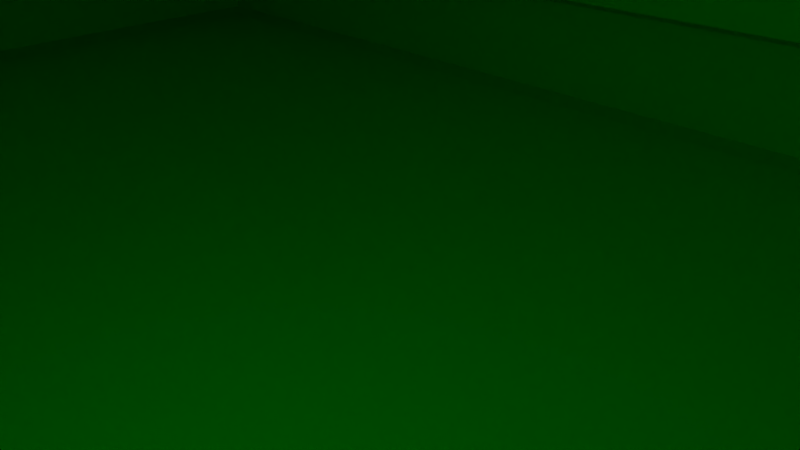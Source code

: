 # Source: contenedor2.blend  (saved by Blender 2.72.0; exported with 4.5.12 LTS)
import bpy
from mathutils import Matrix  # noqa: F401  (used for matrix-valued properties, if any)

bpy.ops.wm.read_factory_settings(use_empty=True)
scene = bpy.context.scene
scene.name = 'Scene'

# ---- collections
col_collection_1 = bpy.data.collections.new('Collection 1'); scene.collection.children.link(col_collection_1)

# ---- materials (node trees are filled in below, after node groups)
mat_material_001 = bpy.data.materials.new('Material.001')
mat_material_001.alpha_threshold = 0.0
mat_material_001.use_transparent_shadow = False
mat_material_001.roughness = 0.5
mat_material_001.specular_intensity = 0.1667
mat_material_001.line_color = (0.0, 0.0, 0.0, 1.0)
mat_material = bpy.data.materials.new('Material')
mat_material.alpha_threshold = 0.0
mat_material.use_transparent_shadow = False
mat_material.diffuse_color = (0.0, 0.8, 0.005141, 1.0)
mat_material.specular_color = (0.02359, 1.0, 0.0)
mat_material.roughness = 0.5
mat_material.specular_intensity = 0.1085
mat_material.line_color = (0.0, 0.0, 0.0, 1.0)
mat_material_003 = bpy.data.materials.new('Material.003')
mat_material_003.alpha_threshold = 0.0
mat_material_003.use_transparent_shadow = False
mat_material_003.roughness = 0.5
mat_material_003.specular_intensity = 0.1349
mat_material_003.line_color = (0.0, 0.0, 0.0, 1.0)
mat_material_004 = bpy.data.materials.new('Material.004')
mat_material_004.alpha_threshold = 0.0
mat_material_004.use_transparent_shadow = False
mat_material_004.roughness = 0.5
mat_material_004.specular_intensity = 0.0
mat_material_004.line_color = (0.0, 0.0, 0.0, 1.0)
mat_material_002 = bpy.data.materials.new('Material.002')
mat_material_002.alpha_threshold = 0.0
mat_material_002.use_transparent_shadow = False
mat_material_002.roughness = 0.5
mat_material_002.specular_intensity = 0.1032
mat_material_002.line_color = (0.0, 0.0, 0.0, 1.0)

# ---- material node trees

# ---- world
world_world = bpy.data.worlds.new('World'); scene.world = world_world
world_world.color = (0.05088, 0.05088, 0.05088)
world_world.use_sun_shadow = False
world_world.sun_shadow_jitter_overblur = 0.0
world_world.cycles.sampling_method = 'MANUAL'
world_world.cycles.sample_map_resolution = 256

# ---- cameras
cam_camera = bpy.data.cameras.new('Camera')
cam_camera.clip_end = 100.0
cam_camera.lens = 35.0
cam_camera.sensor_width = 32.0
cam_camera.sensor_height = 18.0
cam_camera.ortho_scale = 7.314
cam_camera.dof.focus_distance = 0.0
cam_camera.dof.aperture_fstop = 128.0

# ---- lights
light_point_006 = bpy.data.lights.new('Point.006', 'POINT')
light_point_006.transmission_factor = 0.0
light_point_006.energy = 100.0
light_point_006.shadow_buffer_clip_start = 0.5
light_point_006.shadow_soft_size = 0.1
light_point_006.shadow_maximum_resolution = 0.006
light_point_006.use_absolute_resolution = True
light_point_006.cycles.use_multiple_importance_sampling = False
light_point_005 = bpy.data.lights.new('Point.005', 'POINT')
light_point_005.transmission_factor = 0.0
light_point_005.energy = 100.0
light_point_005.shadow_buffer_clip_start = 0.5
light_point_005.shadow_soft_size = 0.1
light_point_005.shadow_maximum_resolution = 0.006
light_point_005.use_absolute_resolution = True
light_point_005.cycles.use_multiple_importance_sampling = False
light_point_004 = bpy.data.lights.new('Point.004', 'POINT')
light_point_004.transmission_factor = 0.0
light_point_004.energy = 100.0
light_point_004.shadow_buffer_clip_start = 0.5
light_point_004.shadow_soft_size = 0.1
light_point_004.shadow_maximum_resolution = 0.006
light_point_004.use_absolute_resolution = True
light_point_004.cycles.use_multiple_importance_sampling = False
light_point_003 = bpy.data.lights.new('Point.003', 'POINT')
light_point_003.transmission_factor = 0.0
light_point_003.energy = 100.0
light_point_003.shadow_buffer_clip_start = 0.5
light_point_003.shadow_soft_size = 0.1
light_point_003.shadow_maximum_resolution = 0.006
light_point_003.use_absolute_resolution = True
light_point_003.cycles.use_multiple_importance_sampling = False
light_point_002 = bpy.data.lights.new('Point.002', 'POINT')
light_point_002.transmission_factor = 0.0
light_point_002.energy = 100.0
light_point_002.shadow_buffer_clip_start = 0.5
light_point_002.shadow_soft_size = 0.1
light_point_002.shadow_maximum_resolution = 0.006
light_point_002.use_absolute_resolution = True
light_point_002.cycles.use_multiple_importance_sampling = False
light_point_001 = bpy.data.lights.new('Point.001', 'POINT')
light_point_001.transmission_factor = 0.0
light_point_001.energy = 100.0
light_point_001.shadow_buffer_clip_start = 0.5
light_point_001.shadow_soft_size = 0.1
light_point_001.shadow_maximum_resolution = 0.006
light_point_001.use_absolute_resolution = True
light_point_001.cycles.use_multiple_importance_sampling = False
light_point = bpy.data.lights.new('Point', 'POINT')
light_point.transmission_factor = 0.0
light_point.energy = 100.0
light_point.shadow_buffer_clip_start = 0.5
light_point.shadow_soft_size = 0.1
light_point.shadow_maximum_resolution = 0.006
light_point.use_absolute_resolution = True
light_point.cycles.use_multiple_importance_sampling = False
light_lamp = bpy.data.lights.new('Lamp', 'POINT')
light_lamp.transmission_factor = 0.0
light_lamp.cutoff_distance = 30.0
light_lamp.energy = 100.0
light_lamp.shadow_buffer_clip_start = 1.001
light_lamp.shadow_soft_size = 0.1
light_lamp.shadow_maximum_resolution = 0.006
light_lamp.use_absolute_resolution = True
light_lamp.cycles.use_multiple_importance_sampling = False

# ---- meshes
me_cube_000 = bpy.data.meshes.new('Cube.000')
me_cube_000.from_pydata([(-9.916, 13.83, 0.115), (9.686, 13.83, 0.115), (9.686, -13.83, 0.115), (-9.916, -13.83, 0.115), (9.686, 7.468e-07, 0.115), (-9.916, -7.331e-07, 0.115), (-9.913, 13.83, -5.336), (8.888, 13.83, -5.336), (8.888, -13.83, -5.336), (-9.913, -13.83, -5.336), (8.888, 6.866e-07, -5.336), (9.686, 6.914, 0.115), (9.686, -6.914, 0.115), (-9.913, -7.329e-07, -5.336), (-9.916, -6.914, 0.115), (-9.916, 6.914, 0.115), (8.888, -6.914, -5.336), (-9.913, 6.914, -5.336), (8.888, 6.914, -5.336), (-9.913, -6.914, -5.336), (-11.14, 13.83, 0.114), (10.9, 13.83, 0.09884), (10.9, -13.83, 0.09884), (-11.14, -13.83, 0.114), (10.9, 8.383e-07, 0.09884), (-11.14, -8.259e-07, 0.114), (-11.14, 13.83, -5.337), (10.1, 13.83, -5.352), (10.1, -13.83, -5.352), (-11.14, -13.83, -5.337), (10.1, 7.781e-07, -5.352), (10.9, 6.914, 0.09884), (10.9, -6.914, 0.09884), (-11.14, -8.256e-07, -5.337), (-11.14, -6.914, 0.114), (-11.14, 6.914, 0.114), (10.1, -6.914, -5.352), (-11.14, 6.914, -5.337), (10.1, 6.914, -5.352), (-11.14, -6.914, -5.337), (-9.908, 13.83, -12.95), (7.774, 13.83, -12.95), (7.774, -13.83, -12.95), (-9.908, -13.83, -12.95), (-9.385, 13.83, 11.02), (10.74, 13.83, 11.02), (10.74, -13.83, 11.02), (-9.385, -13.83, 11.02), (-9.909, 13.83, -10.79), (8.091, 13.83, -10.79), (8.091, -13.83, -10.79), (-9.909, -13.83, -10.79), (-10.95, 15.45, -13.08), (8.8, 15.45, -13.08), (8.8, -15.45, -13.08), (-10.95, -15.45, -13.08), (-10.95, 15.45, -10.66), (9.154, 15.45, -10.66), (9.154, -15.45, -10.66), (-10.95, -15.45, -10.66), (-9.916, 13.83, 0.115), (0.6786, 13.83, 11.02), (10.74, 8.769e-07, 11.02), (0.6786, -13.83, 11.02), (-9.385, -6.427e-07, 11.02), (9.686, 13.83, 0.115), (9.686, -13.83, 0.115), (-9.916, -13.83, 0.115), (-0.909, 13.83, -10.79), (8.091, 6.361e-07, -10.79), (-0.909, -13.83, -10.79), (-9.909, -7.229e-07, -10.79), (0.6786, 9.759e-08, 0.5472), (-0.1152, 13.83, 0.115), (9.686, 7.768e-07, 0.115), (-0.1152, -13.83, 0.115), (-9.916, -7.031e-07, 0.115), (-9.488, 13.83, 5.566), (5.71, 13.83, 11.02), (10.74, -6.914, 11.02), (-4.353, -13.83, 11.02), (-9.385, 6.914, 11.02), (10.05, 13.83, 5.566), (10.05, -13.83, 5.566), (-9.488, -13.83, 5.566), (-5.409, 13.83, -10.79), (8.091, 6.914, -10.79), (3.591, -13.83, -10.79), (-9.909, -6.914, -10.79), (-9.913, 13.83, -5.336), (-4.353, 13.83, 11.02), (10.74, 6.914, 11.02), (5.71, -13.83, 11.02), (-9.385, -6.914, 11.02), (8.888, 13.83, -5.336), (8.888, -13.83, -5.336), (-9.913, -13.83, -5.336), (3.591, 13.83, -10.79), (8.091, -6.914, -10.79), (-5.409, -13.83, -10.79), (-9.909, 6.914, -10.79), (-7.566, -5.249e-07, 0.5472), (0.6786, -10.75, 0.5472), (8.923, 7.201e-07, 0.5472), (0.6786, 10.75, 0.5472), (-0.5121, 13.83, -5.336), (0.2817, 13.83, 5.566), (-5.016, 13.83, 0.115), (4.785, 13.83, 0.115), (8.888, 7.065e-07, -5.336), (10.05, 8.146e-07, 5.566), (9.686, 6.914, 0.115), (9.686, -6.914, 0.115), (-0.5121, -13.83, -5.336), (0.2817, -13.83, 5.566), (4.785, -13.83, 0.115), (-5.016, -13.83, 0.115), (-9.913, -7.13e-07, -5.336), (-9.488, -6.606e-07, 5.566), (-9.916, -6.914, 0.115), (-9.916, 6.914, 0.115), (-7.566, -10.75, 0.5472), (4.188, 13.83, -5.336), (8.888, -6.914, -5.336), (-5.212, -13.83, -5.336), (-9.913, 6.914, -5.336), (8.923, -10.75, 0.5472), (8.923, 10.75, 0.5472), (-7.566, 10.75, 0.5472), (-5.212, 13.83, -5.336), (-4.819, 13.83, 5.566), (5.383, 13.83, 5.566), (8.888, 6.914, -5.336), (10.05, 6.914, 5.566), (10.05, -6.914, 5.566), (4.188, -13.83, -5.336), (5.383, -13.83, 5.566), (-4.819, -13.83, 5.566), (-9.913, -6.914, -5.336), (-9.488, -6.914, 5.566), (-9.488, 6.914, 5.566), (-8.165, 12.15, 11.02), (9.522, 12.15, 11.02), (9.522, -12.15, 11.02), (-8.165, -12.15, 11.02), (0.6786, 12.15, 11.02), (9.522, 7.848e-07, 11.02), (0.6786, -12.15, 11.02), (-8.165, -5.506e-07, 11.02), (5.101, 12.15, 11.02), (9.522, -6.076, 11.02), (-3.743, -12.15, 11.02), (-8.165, 6.076, 11.02), (-3.743, 12.15, 11.02), (9.522, 6.076, 11.02), (5.101, -12.15, 11.02), (-8.165, -6.076, 11.02), (4.801, 10.75, 0.5472), (8.923, -5.377, 0.5472), (-3.444, -10.75, 0.5472), (-7.566, 5.377, 0.5472), (-3.444, 10.75, 0.5472), (8.923, 5.377, 0.5472), (4.801, -10.75, 0.5472), (-7.566, -5.377, 0.5472), (0.6786, 5.377, 0.5472), (0.6786, -5.377, 0.5472), (-3.444, -2.136e-07, 0.5472), (4.801, 4.088e-07, 0.5472), (4.801, 5.377, 0.5472), (-3.444, 5.377, 0.5472), (-3.444, -5.377, 0.5472), (4.801, -5.377, 0.5472), (11.44, -14.79, 11.09), (11.44, 14.79, 11.09), (10.81, -14.79, 13.34), (10.81, 14.79, 13.34), (9.798, -14.79, 15.41), (9.798, 14.79, 15.41), (8.434, -14.79, 17.23), (8.434, 14.79, 17.23), (6.772, -14.79, 18.72), (6.772, 14.79, 18.72), (4.876, -14.79, 19.83), (4.876, 14.79, 19.83), (2.818, -14.79, 20.51), (2.818, 14.79, 20.51), (0.6786, -14.79, 20.74), (0.6786, 14.79, 20.74), (-1.461, -14.79, 20.51), (-1.461, 14.79, 20.51), (-3.519, -14.79, 19.83), (-3.519, 14.79, 19.83), (-5.415, -14.79, 18.72), (-5.415, 14.79, 18.72), (-7.077, -14.79, 17.23), (-7.077, 14.79, 17.23), (-8.441, -14.79, 15.41), (-8.441, 14.79, 15.41), (-9.454, -14.79, 13.34), (-9.454, 14.79, 13.34), (-10.08, -14.79, 11.09), (-10.08, 14.79, 11.09), (10.33, -14.79, 10.73), (10.33, 14.79, 10.73), (9.748, -14.79, 12.86), (9.748, 14.79, 12.86), (8.841, -14.79, 14.71), (8.841, 14.79, 14.71), (7.62, -14.79, 16.34), (7.62, 14.79, 16.34), (6.132, -14.79, 17.67), (6.132, 14.79, 17.67), (4.435, -14.79, 18.66), (4.435, 14.79, 18.66), (2.594, -14.79, 19.27), (2.594, 14.79, 19.27), (0.6786, -14.79, 19.48), (0.6786, 14.79, 19.48), (-1.236, -14.79, 19.27), (-1.236, 14.79, 19.27), (-3.078, -14.79, 18.66), (-3.078, 14.79, 18.66), (-4.775, -14.79, 17.67), (-4.775, 14.79, 17.67), (-6.263, -14.79, 16.34), (-6.263, 14.79, 16.34), (-7.483, -14.79, 14.71), (-7.483, 14.79, 14.71), (-8.391, -14.79, 12.86), (-8.391, 14.79, 12.86), (-8.977, -14.79, 10.73), (-8.977, 14.79, 10.73), (12.62, -14.79, 11.09), (12.62, 14.79, 11.09), (11.92, -14.79, 13.34), (11.92, 14.79, 13.34), (-10.57, -14.79, 13.34), (-10.57, 14.79, 13.34), (-11.26, -14.79, 11.09), (-11.26, 14.79, 11.09), (2.592, -19.38, -3.866), (2.592, -15.62, -3.866), (2.515, -15.62, -4.646), (2.515, -19.38, -4.646), (2.287, -15.62, -5.395), (2.287, -19.38, -5.395), (1.918, -15.62, -6.086), (1.918, -19.38, -6.086), (1.421, -15.62, -6.691), (1.421, -19.38, -6.691), (0.8161, -15.62, -7.188), (0.8161, -19.38, -7.188), (0.1254, -15.62, -7.557), (0.1254, -19.38, -7.557), (-0.624, -15.62, -7.784), (-0.624, -19.38, -7.784), (-1.403, -15.62, -7.861), (-1.403, -19.38, -7.861), (-2.183, -15.62, -7.784), (-2.183, -19.38, -7.784), (-2.932, -15.62, -7.557), (-2.932, -19.38, -7.557), (-3.623, -15.62, -7.188), (-3.623, -19.38, -7.188), (-4.228, -15.62, -6.691), (-4.228, -19.38, -6.691), (-4.725, -15.62, -6.086), (-4.725, -19.38, -6.086), (-5.094, -15.62, -5.395), (-5.094, -19.38, -5.395), (-5.322, -15.62, -4.646), (-5.322, -19.38, -4.646), (-5.398, -15.62, -3.866), (-5.398, -19.38, -3.866), (-5.322, -15.62, -3.087), (-5.322, -19.38, -3.087), (-5.094, -15.62, -2.337), (-5.094, -19.38, -2.337), (-4.725, -15.62, -1.647), (-4.725, -19.38, -1.647), (-4.228, -15.62, -1.041), (-4.228, -19.38, -1.041), (-3.623, -15.62, -0.5444), (-3.623, -19.38, -0.5444), (-2.932, -15.62, -0.1753), (-2.932, -19.38, -0.1753), (-2.183, -15.62, 0.05207), (-2.183, -19.38, 0.05208), (-1.403, -15.62, 0.1288), (-1.403, -19.38, 0.1288), (-0.624, -15.62, 0.05207), (-0.624, -19.38, 0.05207), (0.1254, -15.62, -0.1753), (0.1254, -19.38, -0.1753), (0.8161, -15.62, -0.5444), (0.8161, -19.38, -0.5444), (1.421, -15.62, -1.041), (1.421, -19.38, -1.041), (1.918, -15.62, -1.647), (1.918, -19.38, -1.647), (2.287, -15.62, -2.337), (2.287, -19.38, -2.337), (2.515, -15.62, -3.087), (2.515, -19.38, -3.087), (1.29, -19.38, -3.866), (1.238, -19.38, -4.392), (1.085, -19.38, -4.897), (0.8357, -19.38, -5.362), (0.5008, -19.38, -5.77), (0.09273, -19.38, -6.105), (-0.3729, -19.38, -6.354), (-0.878, -19.38, -6.507), (-1.403, -19.38, -6.559), (-1.929, -19.38, -6.507), (-2.434, -19.38, -6.354), (-2.9, -19.38, -6.105), (-3.308, -19.38, -5.77), (-3.643, -19.38, -5.362), (-3.891, -19.38, -4.897), (-4.045, -19.38, -4.392), (-4.096, -19.38, -3.866), (-4.045, -19.38, -3.341), (-3.891, -19.38, -2.836), (-3.643, -19.38, -2.37), (-3.308, -19.38, -1.962), (-2.9, -19.38, -1.627), (-2.434, -19.38, -1.378), (-1.929, -19.38, -1.225), (-1.403, -19.38, -1.173), (-0.878, -19.38, -1.225), (-0.3729, -19.38, -1.378), (0.09273, -19.38, -1.627), (0.5008, -19.38, -1.962), (0.8357, -19.38, -2.37), (1.085, -19.38, -2.836), (1.238, -19.38, -3.341), (1.29, -20.41, -3.866), (1.238, -20.41, -4.392), (1.085, -20.41, -4.897), (0.8357, -20.41, -5.362), (0.5008, -20.41, -5.77), (0.09273, -20.41, -6.105), (-0.3729, -20.41, -6.354), (-0.878, -20.41, -6.507), (-1.403, -20.41, -6.559), (-1.929, -20.41, -6.507), (-2.434, -20.41, -6.354), (-2.9, -20.41, -6.105), (-3.308, -20.41, -5.77), (-3.643, -20.41, -5.362), (-3.891, -20.41, -4.897), (-4.045, -20.41, -4.392), (-4.096, -20.41, -3.866), (-4.045, -20.41, -3.341), (-3.891, -20.41, -2.836), (-3.643, -20.41, -2.37), (-3.308, -20.41, -1.962), (-2.9, -20.41, -1.627), (-2.434, -20.41, -1.378), (-1.929, -20.41, -1.225), (-1.403, -20.41, -1.173), (-0.878, -20.41, -1.225), (-0.3729, -20.41, -1.378), (0.09273, -20.41, -1.627), (0.5008, -20.41, -1.962), (0.8357, -20.41, -2.37), (1.085, -20.41, -2.836), (1.238, -20.41, -3.341), (2.592, 19.38, -3.866), (2.592, 15.62, -3.866), (2.515, 15.62, -4.646), (2.515, 19.38, -4.646), (2.287, 15.62, -5.395), (2.287, 19.38, -5.395), (1.918, 15.62, -6.086), (1.918, 19.38, -6.086), (1.421, 15.62, -6.691), (1.421, 19.38, -6.691), (0.8161, 15.62, -7.188), (0.8161, 19.38, -7.188), (0.1254, 15.62, -7.557), (0.1254, 19.38, -7.557), (-0.624, 15.62, -7.784), (-0.624, 19.38, -7.784), (-1.403, 15.62, -7.861), (-1.403, 19.38, -7.861), (-2.183, 15.62, -7.784), (-2.183, 19.38, -7.784), (-2.932, 15.62, -7.557), (-2.932, 19.38, -7.557), (-3.623, 15.62, -7.188), (-3.623, 19.38, -7.188), (-4.228, 15.62, -6.691), (-4.228, 19.38, -6.691), (-4.725, 15.62, -6.086), (-4.725, 19.38, -6.086), (-5.094, 15.62, -5.395), (-5.094, 19.38, -5.395), (-5.322, 15.62, -4.646), (-5.322, 19.38, -4.646), (-5.398, 15.62, -3.866), (-5.398, 19.38, -3.866), (-5.322, 15.62, -3.087), (-5.322, 19.38, -3.087), (-5.094, 15.62, -2.337), (-5.094, 19.38, -2.337), (-4.725, 15.62, -1.647), (-4.725, 19.38, -1.647), (-4.228, 15.62, -1.041), (-4.228, 19.38, -1.041), (-3.623, 15.62, -0.5444), (-3.623, 19.38, -0.5444), (-2.932, 15.62, -0.1753), (-2.932, 19.38, -0.1753), (-2.183, 15.62, 0.05208), (-2.183, 19.38, 0.05208), (-1.403, 15.62, 0.1288), (-1.403, 19.38, 0.1288), (-0.624, 15.62, 0.05208), (-0.624, 19.38, 0.05208), (0.1254, 15.62, -0.1753), (0.1254, 19.38, -0.1753), (0.8161, 15.62, -0.5444), (0.8161, 19.38, -0.5444), (1.421, 15.62, -1.041), (1.421, 19.38, -1.041), (1.918, 15.62, -1.647), (1.918, 19.38, -1.647), (2.287, 15.62, -2.337), (2.287, 19.38, -2.337), (2.515, 15.62, -3.087), (2.515, 19.38, -3.087), (1.29, 19.38, -3.866), (1.238, 19.38, -4.392), (1.085, 19.38, -4.897), (0.8357, 19.38, -5.362), (0.5008, 19.38, -5.77), (0.09273, 19.38, -6.105), (-0.3729, 19.38, -6.354), (-0.878, 19.38, -6.507), (-1.403, 19.38, -6.559), (-1.929, 19.38, -6.507), (-2.434, 19.38, -6.354), (-2.9, 19.38, -6.105), (-3.308, 19.38, -5.77), (-3.643, 19.38, -5.362), (-3.891, 19.38, -4.897), (-4.045, 19.38, -4.392), (-4.096, 19.38, -3.866), (-4.045, 19.38, -3.341), (-3.891, 19.38, -2.836), (-3.643, 19.38, -2.37), (-3.308, 19.38, -1.962), (-2.9, 19.38, -1.627), (-2.434, 19.38, -1.378), (-1.929, 19.38, -1.225), (-1.403, 19.38, -1.173), (-0.878, 19.38, -1.225), (-0.3729, 19.38, -1.378), (0.09273, 19.38, -1.627), (0.5008, 19.38, -1.962), (0.8357, 19.38, -2.37), (1.085, 19.38, -2.836), (1.238, 19.38, -3.341), (1.29, 20.41, -3.866), (1.238, 20.41, -4.392), (1.085, 20.41, -4.897), (0.8357, 20.41, -5.362), (0.5008, 20.41, -5.77), (0.09273, 20.41, -6.105), (-0.3729, 20.41, -6.354), (-0.878, 20.41, -6.507), (-1.403, 20.41, -6.559), (-1.929, 20.41, -6.507), (-2.434, 20.41, -6.354), (-2.9, 20.41, -6.105), (-3.308, 20.41, -5.77), (-3.643, 20.41, -5.362), (-3.891, 20.41, -4.897), (-4.045, 20.41, -4.392), (-4.096, 20.41, -3.866), (-4.045, 20.41, -3.341), (-3.891, 20.41, -2.836), (-3.643, 20.41, -2.37), (-3.308, 20.41, -1.962), (-2.9, 20.41, -1.627), (-2.434, 20.41, -1.378), (-1.929, 20.41, -1.225), (-1.403, 20.41, -1.173), (-0.878, 20.41, -1.225), (-0.3729, 20.41, -1.378), (0.09273, 20.41, -1.627), (0.5008, 20.41, -1.962), (0.8357, 20.41, -2.37), (1.085, 20.41, -2.836), (1.238, 20.41, -3.341), (6.758, -13.86, 17.94), (-5.511, -13.86, 17.94), (-5.511, -16.47, 17.94), (6.758, -16.47, 17.94), (5.042, -13.86, -5.606), (-6.839, -13.86, -5.775), (-6.839, -16.47, -5.775), (5.042, -16.47, -5.606), (9.585, -13.86, 14.66), (10.01, -13.86, 10.8), (7.624, -13.86, 0.2813), (-6.674, -13.86, -0.6014), (-8.441, -13.86, 10.72), (-8.338, -13.86, 14.66), (-6.674, -16.47, -0.6014), (-8.441, -16.47, 10.72), (-8.338, -16.47, 14.66), (7.624, -16.47, 0.2813), (10.01, -16.47, 10.8), (9.585, -16.47, 14.66), (2.212, -13.86, -8.667), (-1.444, -13.86, -9.742), (-5.101, -13.86, -8.667), (-2.444, -13.86, 19.47), (0.6236, -13.86, 19.81), (3.691, -13.86, 19.47), (-5.101, -16.47, -8.667), (-1.444, -16.47, -9.742), (2.212, -16.47, -8.667), (3.691, -16.47, 19.47), (0.6236, -16.47, 19.81), (-2.444, -16.47, 19.47), (-4.288, -13.86, 0.2813), (0.6236, -13.86, 0.2813), (5.535, -13.86, 0.2813), (-4.288, -13.86, 10.8), (0.6236, -13.86, 10.8), (5.535, -13.86, 10.8), (-3.857, -13.86, 14.66), (0.6236, -13.86, 14.66), (5.104, -13.86, 14.66), (5.535, -16.47, 0.2813), (0.6236, -16.47, 0.2813), (-4.288, -16.47, 0.2813), (5.535, -16.47, 10.8), (0.8761, -16.47, 10.8), (-4.288, -16.47, 10.8), (-3.272, -13.86, -9.204), (-0.91, -13.86, 19.64), (-3.272, -16.47, -9.204), (-0.91, -16.47, 19.64), (-1.832, -13.86, 0.2813), (-1.832, -13.86, 10.8), (-1.617, -13.86, 14.66), (-1.832, -16.47, 0.2813), (-1.832, -16.47, 10.8), (-4.668, -18.6, 16.92), (5.703, -18.6, 16.92), (-7.196, -18.6, 12.12), (-7.058, -18.6, 14.14), (8.452, -18.6, 12.12), (8.093, -18.6, 14.14), (-1.478, -18.6, -8.885), (3.11, -18.6, 18.21), (0.5176, -18.6, 18.5), (-2.075, -18.6, 18.21), (0.3688, -18.6, 0.2495), (4.669, -18.6, 12.12), (0.5176, -18.6, 12.12), (-3.634, -18.6, 12.12), (4.305, -18.6, 14.14), (0.5176, -18.6, 14.14), (-3.27, -18.6, 14.14), (-3.024, -18.6, -8.43), (-0.7789, -18.6, 18.35), (-1.575, -18.6, 0.2495), (-1.558, -18.6, 12.12), (-1.376, -18.6, 14.14), (8.701, -13.86, 5.032), (-7.179, -13.86, 5.662), (-7.179, -16.47, 5.662), (8.701, -16.47, 5.032), (5.535, -13.86, 5.032), (0.6236, -13.86, 5.032), (-4.288, -13.86, 5.032), (-4.288, -16.47, 5.032), (0.6236, -16.47, 5.032), (5.535, -16.47, 5.032), (-1.832, -13.86, 5.032), (-1.832, -16.47, 5.032), (0.436, -18.6, 5.611), (-1.567, -18.6, 5.611), (6.758, 13.86, 17.94), (-5.511, 13.86, 17.94), (-5.511, 16.47, 17.94), (6.758, 16.47, 17.94), (5.042, 13.86, -5.606), (-6.839, 13.86, -5.775), (-6.839, 16.47, -5.775), (5.042, 16.47, -5.606), (9.585, 13.86, 14.66), (10.01, 13.86, 10.8), (7.624, 13.86, 0.2813), (-6.674, 13.86, -0.6014), (-8.441, 13.86, 10.72), (-8.338, 13.86, 14.66), (-6.674, 16.47, -0.6014), (-8.441, 16.47, 10.72), (-8.338, 16.47, 14.66), (7.624, 16.47, 0.2813), (10.01, 16.47, 10.8), (9.585, 16.47, 14.66), (2.212, 13.86, -8.667), (-1.444, 13.86, -9.742), (-5.101, 13.86, -8.667), (-2.444, 13.86, 19.47), (0.6236, 13.86, 19.81), (3.691, 13.86, 19.47), (-5.101, 16.47, -8.667), (-1.444, 16.47, -9.742), (2.212, 16.47, -8.667), (3.691, 16.47, 19.47), (0.6236, 16.47, 19.81), (-2.444, 16.47, 19.47), (-4.288, 13.86, 0.2813), (0.6236, 13.86, 0.2813), (5.535, 13.86, 0.2813), (-4.288, 13.86, 10.8), (0.6236, 13.86, 10.8), (5.535, 13.86, 10.8), (-3.857, 13.86, 14.66), (0.6236, 13.86, 14.66), (5.104, 13.86, 14.66), (5.535, 16.47, 0.2813), (0.6236, 16.47, 0.2813), (-4.288, 16.47, 0.2813), (5.535, 16.47, 10.8), (0.8761, 16.47, 10.8), (-4.288, 16.47, 10.8), (-3.272, 13.86, -9.204), (-0.91, 13.86, 19.64), (-3.272, 16.47, -9.204), (-0.91, 16.47, 19.64), (-1.832, 13.86, 0.2813), (-1.832, 13.86, 10.8), (-1.617, 13.86, 14.66), (-1.832, 16.47, 0.2813), (-1.832, 16.47, 10.8), (-4.668, 18.6, 16.92), (5.703, 18.6, 16.92), (-7.196, 18.6, 12.12), (-7.058, 18.6, 14.14), (8.452, 18.6, 12.12), (8.093, 18.6, 14.14), (-1.478, 18.6, -8.885), (3.11, 18.6, 18.21), (0.5176, 18.6, 18.5), (-2.075, 18.6, 18.21), (0.3688, 18.6, 0.2495), (4.669, 18.6, 12.12), (0.5176, 18.6, 12.12), (-3.634, 18.6, 12.12), (4.305, 18.6, 14.14), (0.5176, 18.6, 14.14), (-3.27, 18.6, 14.14), (-3.024, 18.6, -8.43), (-0.7789, 18.6, 18.35), (-1.575, 18.6, 0.2495), (-1.558, 18.6, 12.12), (-1.376, 18.6, 14.14), (8.701, 13.86, 5.032), (-7.179, 13.86, 5.662), (-7.179, 16.47, 5.662), (8.701, 16.47, 5.032), (5.535, 13.86, 5.032), (0.6236, 13.86, 5.032), (-4.288, 13.86, 5.032), (-4.288, 16.47, 5.032), (0.6236, 16.47, 5.032), (5.535, 16.47, 5.032), (-1.832, 13.86, 5.032), (-1.832, 16.47, 5.032), (0.436, 18.6, 5.611), (-1.567, 18.6, 5.611)], [], [(1, 11, 31, 21), (16, 10, 30, 36), (11, 4, 24, 31), (2, 8, 28, 22), (3, 14, 34, 23), (18, 7, 27, 38), (19, 9, 29, 39), (7, 1, 21, 27), (24, 32, 36, 30), (32, 22, 28, 36), (25, 35, 37, 33), (35, 20, 26, 37), (21, 31, 38, 27), (31, 24, 30, 38), (23, 34, 39, 29), (34, 25, 33, 39), (14, 5, 25, 34), (17, 13, 33, 37), (13, 19, 39, 33), (10, 18, 38, 30), (15, 0, 20, 35), (6, 17, 37, 26), (5, 15, 35, 25), (9, 3, 23, 29), (12, 2, 22, 32), (8, 16, 36, 28), (4, 12, 32, 24), (0, 6, 26, 20), (41, 40, 52, 53), (50, 87, 70, 99, 51, 59, 58), (43, 42, 54, 55), (51, 88, 71, 100, 48, 56, 59), (40, 41, 42, 43), (91, 45, 142, 154), (122, 94, 49, 97), (123, 95, 50, 98), (124, 96, 51, 99), (125, 89, 48, 100), (56, 57, 53, 52), (57, 58, 54, 53), (58, 59, 55, 54), (59, 56, 52, 55), (49, 86, 69, 98, 50, 58, 57), (48, 85, 68, 97, 49, 57, 56), (40, 43, 55, 52), (42, 41, 53, 54), (62, 91, 154, 146), (79, 62, 146, 150), (44, 81, 152, 141), (129, 105, 68, 85), (130, 106, 73, 107), (131, 82, 65, 108), (132, 109, 69, 86), (133, 110, 74, 111), (134, 83, 66, 112), (135, 113, 70, 87), (136, 114, 75, 115), (137, 84, 67, 116), (138, 117, 71, 88), (139, 118, 76, 119), (140, 77, 60, 120), (78, 61, 145, 149), (90, 44, 141, 153), (61, 90, 153, 145), (105, 122, 97, 68), (73, 108, 122, 105), (108, 65, 94, 122), (109, 123, 98, 69), (113, 124, 99, 70), (75, 116, 124, 113), (116, 67, 96, 124), (117, 125, 100, 71), (45, 78, 149, 142), (64, 93, 156, 148), (46, 79, 150, 143), (81, 64, 148, 152), (93, 47, 144, 156), (92, 46, 143, 155), (63, 92, 155, 147), (47, 80, 151, 144), (80, 63, 147, 151), (89, 129, 85, 48), (60, 107, 129, 89), (107, 73, 105, 129), (77, 130, 107, 60), (44, 90, 130, 77), (90, 61, 106, 130), (106, 131, 108, 73), (61, 78, 131, 106), (78, 45, 82, 131), (94, 132, 86, 49), (82, 133, 111, 65), (45, 91, 133, 82), (91, 62, 110, 133), (110, 134, 112, 74), (62, 79, 134, 110), (79, 46, 83, 134), (95, 135, 87, 50), (66, 115, 135, 95), (115, 75, 113, 135), (83, 136, 115, 66), (46, 92, 136, 83), (92, 63, 114, 136), (114, 137, 116, 75), (63, 80, 137, 114), (80, 47, 84, 137), (96, 138, 88, 51), (84, 139, 119, 67), (47, 93, 139, 84), (93, 64, 118, 139), (118, 140, 120, 76), (64, 81, 140, 118), (81, 44, 77, 140), (144, 151, 159, 121), (155, 143, 126, 163), (151, 147, 102, 159), (147, 155, 163, 102), (146, 154, 162, 103), (143, 150, 158, 126), (154, 142, 127, 162), (150, 146, 103, 158), (149, 145, 104, 157), (145, 153, 161, 104), (142, 149, 157, 127), (153, 141, 128, 161), (156, 144, 121, 164), (152, 148, 101, 160), (148, 156, 164, 101), (141, 152, 160, 128), (169, 162, 127, 157), (170, 165, 104, 161), (171, 166, 72, 167), (172, 158, 103, 168), (165, 169, 157, 104), (72, 168, 169, 165), (168, 103, 162, 169), (160, 170, 161, 128), (101, 167, 170, 160), (167, 72, 165, 170), (164, 171, 167, 101), (121, 159, 171, 164), (159, 102, 166, 171), (166, 172, 168, 72), (102, 163, 172, 166), (163, 126, 158, 172), (173, 174, 234, 233), (175, 176, 178, 177), (177, 178, 180, 179), (179, 180, 182, 181), (181, 182, 184, 183), (183, 184, 186, 185), (185, 186, 188, 187), (187, 188, 190, 189), (189, 190, 192, 191), (191, 192, 194, 193), (193, 194, 196, 195), (195, 196, 198, 197), (197, 198, 200, 199), (201, 199, 237, 239), (205, 206, 204, 203), (207, 208, 206, 205), (209, 210, 208, 207), (211, 212, 210, 209), (213, 214, 212, 211), (215, 216, 214, 213), (217, 218, 216, 215), (219, 220, 218, 217), (221, 222, 220, 219), (223, 224, 222, 221), (225, 226, 224, 223), (227, 228, 226, 225), (229, 230, 228, 227), (231, 232, 230, 229), (174, 173, 203, 204), (173, 175, 205, 203), (176, 174, 204, 206), (175, 177, 207, 205), (178, 176, 206, 208), (177, 179, 209, 207), (180, 178, 208, 210), (179, 181, 211, 209), (182, 180, 210, 212), (181, 183, 213, 211), (184, 182, 212, 214), (183, 185, 215, 213), (186, 184, 214, 216), (185, 187, 217, 215), (188, 186, 216, 218), (187, 189, 219, 217), (190, 188, 218, 220), (189, 191, 221, 219), (192, 190, 220, 222), (191, 193, 223, 221), (194, 192, 222, 224), (193, 195, 225, 223), (196, 194, 224, 226), (195, 197, 227, 225), (198, 196, 226, 228), (197, 199, 229, 227), (200, 198, 228, 230), (199, 201, 231, 229), (202, 200, 230, 232), (201, 202, 232, 231), (233, 234, 236, 235), (237, 238, 240, 239), (199, 200, 238, 237), (176, 175, 235, 236), (202, 201, 239, 240), (174, 176, 236, 234), (200, 202, 240, 238), (175, 173, 233, 235), (242, 241, 244, 243), (243, 244, 246, 245), (245, 246, 248, 247), (247, 248, 250, 249), (249, 250, 252, 251), (251, 252, 254, 253), (253, 254, 256, 255), (255, 256, 258, 257), (257, 258, 260, 259), (259, 260, 262, 261), (261, 262, 264, 263), (263, 264, 266, 265), (265, 266, 268, 267), (267, 268, 270, 269), (269, 270, 272, 271), (271, 272, 274, 273), (273, 274, 276, 275), (275, 276, 278, 277), (277, 278, 280, 279), (279, 280, 282, 281), (281, 282, 284, 283), (283, 284, 286, 285), (285, 286, 288, 287), (287, 288, 290, 289), (289, 290, 292, 291), (291, 292, 294, 293), (293, 294, 296, 295), (295, 296, 298, 297), (297, 298, 300, 299), (299, 300, 302, 301), (302, 300, 334, 335), (303, 304, 241, 242), (301, 302, 304, 303), (242, 243, 245, 247, 249, 251, 253, 255, 257, 259, 261, 263, 265, 267, 269, 271, 273, 275, 277, 279, 281, 283, 285, 287, 289, 291, 293, 295, 297, 299, 301, 303), (335, 334, 366, 367), (294, 292, 330, 331), (286, 284, 326, 327), (278, 276, 322, 323), (246, 244, 306, 307), (244, 241, 305, 306), (270, 268, 318, 319), (254, 252, 310, 311), (262, 260, 314, 315), (300, 298, 333, 334), (292, 290, 329, 330), (284, 282, 325, 326), (276, 274, 321, 322), (260, 258, 313, 314), (268, 266, 317, 318), (252, 250, 309, 310), (241, 304, 336, 305), (298, 296, 332, 333), (290, 288, 328, 329), (282, 280, 324, 325), (266, 264, 316, 317), (250, 248, 308, 309), (274, 272, 320, 321), (258, 256, 312, 313), (304, 302, 335, 336), (296, 294, 331, 332), (288, 286, 327, 328), (280, 278, 323, 324), (256, 254, 311, 312), (264, 262, 315, 316), (248, 246, 307, 308), (272, 270, 319, 320), (338, 337, 368, 367, 366, 365, 364, 363, 362, 361, 360, 359, 358, 357, 356, 355, 354, 353, 352, 351, 350, 349, 348, 347, 346, 345, 344, 343, 342, 341, 340, 339), (331, 330, 362, 363), (327, 326, 358, 359), (323, 322, 354, 355), (315, 314, 346, 347), (311, 310, 342, 343), (307, 306, 338, 339), (319, 318, 350, 351), (336, 335, 367, 368), (332, 331, 363, 364), (328, 327, 359, 360), (324, 323, 355, 356), (320, 319, 351, 352), (316, 315, 347, 348), (312, 311, 343, 344), (308, 307, 339, 340), (305, 336, 368, 337), (333, 332, 364, 365), (329, 328, 360, 361), (325, 324, 356, 357), (321, 320, 352, 353), (317, 316, 348, 349), (313, 312, 344, 345), (309, 308, 340, 341), (334, 333, 365, 366), (330, 329, 361, 362), (326, 325, 357, 358), (322, 321, 353, 354), (310, 309, 341, 342), (306, 305, 337, 338), (318, 317, 349, 350), (314, 313, 345, 346), (370, 371, 372, 369), (371, 373, 374, 372), (373, 375, 376, 374), (375, 377, 378, 376), (377, 379, 380, 378), (379, 381, 382, 380), (381, 383, 384, 382), (383, 385, 386, 384), (385, 387, 388, 386), (387, 389, 390, 388), (389, 391, 392, 390), (391, 393, 394, 392), (393, 395, 396, 394), (395, 397, 398, 396), (397, 399, 400, 398), (399, 401, 402, 400), (401, 403, 404, 402), (403, 405, 406, 404), (405, 407, 408, 406), (407, 409, 410, 408), (409, 411, 412, 410), (411, 413, 414, 412), (413, 415, 416, 414), (415, 417, 418, 416), (417, 419, 420, 418), (419, 421, 422, 420), (421, 423, 424, 422), (423, 425, 426, 424), (425, 427, 428, 426), (427, 429, 430, 428), (430, 463, 462, 428), (431, 370, 369, 432), (429, 431, 432, 430), (370, 431, 429, 427, 425, 423, 421, 419, 417, 415, 413, 411, 409, 407, 405, 403, 401, 399, 397, 395, 393, 391, 389, 387, 385, 383, 381, 379, 377, 375, 373, 371), (463, 495, 494, 462), (422, 459, 458, 420), (414, 455, 454, 412), (406, 451, 450, 404), (374, 435, 434, 372), (372, 434, 433, 369), (398, 447, 446, 396), (382, 439, 438, 380), (390, 443, 442, 388), (428, 462, 461, 426), (420, 458, 457, 418), (412, 454, 453, 410), (404, 450, 449, 402), (388, 442, 441, 386), (396, 446, 445, 394), (380, 438, 437, 378), (369, 433, 464, 432), (426, 461, 460, 424), (418, 457, 456, 416), (410, 453, 452, 408), (394, 445, 444, 392), (378, 437, 436, 376), (402, 449, 448, 400), (386, 441, 440, 384), (432, 464, 463, 430), (424, 460, 459, 422), (416, 456, 455, 414), (408, 452, 451, 406), (384, 440, 439, 382), (392, 444, 443, 390), (376, 436, 435, 374), (400, 448, 447, 398), (466, 467, 468, 469, 470, 471, 472, 473, 474, 475, 476, 477, 478, 479, 480, 481, 482, 483, 484, 485, 486, 487, 488, 489, 490, 491, 492, 493, 494, 495, 496, 465), (459, 491, 490, 458), (455, 487, 486, 454), (451, 483, 482, 450), (443, 475, 474, 442), (439, 471, 470, 438), (435, 467, 466, 434), (447, 479, 478, 446), (464, 496, 495, 463), (460, 492, 491, 459), (456, 488, 487, 455), (452, 484, 483, 451), (448, 480, 479, 447), (444, 476, 475, 443), (440, 472, 471, 439), (436, 468, 467, 435), (433, 465, 496, 464), (461, 493, 492, 460), (457, 489, 488, 456), (453, 485, 484, 452), (449, 481, 480, 448), (445, 477, 476, 444), (441, 473, 472, 440), (437, 469, 468, 436), (462, 494, 493, 461), (458, 490, 489, 457), (454, 486, 485, 453), (450, 482, 481, 449), (438, 470, 469, 437), (434, 466, 465, 433), (446, 478, 477, 445), (442, 474, 473, 441), (535, 510, 498, 520), (510, 513, 499, 498), (515, 516, 558, 557), (516, 505, 497, 500), (520, 498, 499, 528), (523, 503, 502, 519), (519, 502, 508, 529), (581, 576, 509, 532), (532, 509, 510, 535), (502, 503, 511, 508), (576, 577, 512, 509), (509, 512, 513, 510), (525, 504, 514, 538), (584, 578, 515, 541), (527, 547, 571, 561), (504, 501, 507, 514), (578, 575, 506, 515), (515, 506, 505, 516), (505, 537, 522, 497), (537, 536, 521, 522), (550, 535, 520, 545), (583, 542, 565, 587), (512, 543, 566, 555), (546, 524, 559, 570), (497, 522, 526, 500), (522, 521, 527, 526), (545, 520, 528, 547), (504, 525, 517, 501), (525, 524, 518, 517), (546, 523, 519, 544), (501, 517, 531, 507), (517, 518, 530, 531), (544, 519, 529, 548), (575, 579, 534, 506), (579, 580, 533, 534), (585, 581, 532, 549), (506, 534, 537, 505), (534, 533, 536, 537), (549, 532, 535, 550), (503, 523, 540, 511), (526, 527, 561, 560), (524, 525, 538, 539), (577, 582, 543, 512), (586, 551, 572, 588), (583, 584, 541, 542), (528, 499, 553, 562), (542, 541, 564, 565), (500, 526, 560, 554), (536, 550, 545, 521), (499, 513, 556, 553), (521, 545, 547, 527), (524, 546, 544, 518), (518, 544, 548, 530), (580, 585, 549, 533), (533, 549, 550, 536), (523, 546, 551, 540), (582, 586, 552, 543), (551, 546, 570, 572), (567, 558, 554, 560), (564, 557, 558, 567), (556, 569, 562, 553), (574, 568, 561, 571), (568, 567, 560, 561), (570, 559, 563, 572), (588, 587, 565, 573), (555, 566, 569, 556), (573, 565, 568, 574), (565, 564, 567, 568), (569, 574, 571, 562), (566, 573, 574, 569), (547, 528, 562, 571), (513, 512, 555, 556), (541, 515, 557, 564), (516, 500, 554, 558), (524, 539, 563, 559), (543, 552, 573, 566), (529, 508, 576, 581), (508, 511, 577, 576), (538, 514, 578, 584), (514, 507, 575, 578), (539, 583, 587, 563), (507, 531, 579, 575), (531, 530, 580, 579), (548, 529, 581, 585), (511, 540, 582, 577), (552, 586, 588, 573), (539, 538, 584, 583), (530, 548, 585, 580), (540, 551, 586, 582), (572, 563, 587, 588), (627, 612, 590, 602), (602, 590, 591, 605), (607, 649, 650, 608), (608, 592, 589, 597), (612, 620, 591, 590), (615, 611, 594, 595), (611, 621, 600, 594), (673, 624, 601, 668), (624, 627, 602, 601), (594, 600, 603, 595), (668, 601, 604, 669), (601, 602, 605, 604), (617, 630, 606, 596), (676, 633, 607, 670), (619, 653, 663, 639), (596, 606, 599, 593), (670, 607, 598, 667), (607, 608, 597, 598), (597, 589, 614, 629), (629, 614, 613, 628), (642, 637, 612, 627), (675, 679, 657, 634), (604, 647, 658, 635), (638, 662, 651, 616), (589, 592, 618, 614), (614, 618, 619, 613), (637, 639, 620, 612), (596, 593, 609, 617), (617, 609, 610, 616), (638, 636, 611, 615), (593, 599, 623, 609), (609, 623, 622, 610), (636, 640, 621, 611), (667, 598, 626, 671), (671, 626, 625, 672), (677, 641, 624, 673), (598, 597, 629, 626), (626, 629, 628, 625), (641, 642, 627, 624), (595, 603, 632, 615), (618, 652, 653, 619), (616, 631, 630, 617), (669, 604, 635, 674), (678, 680, 664, 643), (675, 634, 633, 676), (620, 654, 645, 591), (634, 657, 656, 633), (592, 646, 652, 618), (628, 613, 637, 642), (591, 645, 648, 605), (613, 619, 639, 637), (616, 610, 636, 638), (610, 622, 640, 636), (672, 625, 641, 677), (625, 628, 642, 641), (615, 632, 643, 638), (674, 635, 644, 678), (643, 664, 662, 638), (659, 652, 646, 650), (656, 659, 650, 649), (648, 645, 654, 661), (666, 663, 653, 660), (660, 653, 652, 659), (662, 664, 655, 651), (680, 665, 657, 679), (647, 648, 661, 658), (665, 666, 660, 657), (657, 660, 659, 656), (661, 654, 663, 666), (658, 661, 666, 665), (639, 663, 654, 620), (605, 648, 647, 604), (633, 656, 649, 607), (608, 650, 646, 592), (616, 651, 655, 631), (635, 658, 665, 644), (621, 673, 668, 600), (600, 668, 669, 603), (630, 676, 670, 606), (606, 670, 667, 599), (631, 655, 679, 675), (599, 667, 671, 623), (623, 671, 672, 622), (640, 677, 673, 621), (603, 669, 674, 632), (644, 665, 680, 678), (631, 675, 676, 630), (622, 672, 677, 640), (632, 674, 678, 643), (664, 680, 679, 655)])
me_cube_000.polygons.foreach_set('material_index', [0, 0, 0, 0, 0, 0, 0, 0, 0, 0, 0, 0, 0, 0, 0, 0, 0, 0, 0, 0, 0, 0, 0, 0, 0, 0, 0, 0, 1, 1, 1, 1, 1, 1, 1, 1, 1, 1, 1, 1, 1, 1, 1, 1, 1, 1, 1, 1, 1, 1, 1, 1, 1, 1, 1, 1, 1, 1, 1, 1, 1, 1, 1, 1, 1, 1, 1, 1, 1, 1, 1, 1, 1, 1, 1, 1, 1, 1, 1, 1, 1, 1, 1, 1, 1, 1, 1, 1, 1, 1, 1, 1, 1, 1, 1, 1, 1, 1, 1, 1, 1, 1, 1, 1, 1, 1, 1, 1, 1, 1, 1, 1, 1, 1, 1, 1, 1, 1, 1, 1, 1, 1, 1, 1, 1, 1, 1, 1, 1, 1, 1, 1, 1, 1, 1, 1, 1, 1, 1, 1, 1, 1, 1, 1, 1, 2, 2, 2, 2, 2, 2, 2, 2, 2, 2, 2, 2, 2, 2, 2, 2, 2, 2, 2, 2, 2, 2, 2, 2, 2, 2, 2, 2, 2, 2, 2, 2, 2, 2, 2, 2, 2, 2, 2, 2, 2, 2, 2, 2, 2, 2, 2, 2, 2, 2, 2, 2, 2, 2, 2, 2, 2, 2, 2, 2, 2, 2, 2, 2, 2, 2, 3, 3, 3, 3, 3, 3, 3, 3, 3, 3, 3, 3, 3, 3, 3, 3, 3, 3, 3, 3, 3, 3, 3, 3, 3, 3, 3, 3, 3, 3, 3, 3, 3, 3, 3, 3, 3, 3, 3, 3, 3, 3, 3, 3, 3, 3, 3, 3, 3, 3, 3, 3, 3, 3, 3, 3, 3, 3, 3, 3, 3, 3, 3, 3, 3, 3, 3, 3, 3, 3, 3, 3, 3, 3, 3, 3, 3, 3, 3, 3, 3, 3, 3, 3, 3, 3, 3, 3, 3, 3, 3, 3, 3, 3, 3, 3, 3, 3, 3, 3, 3, 3, 3, 3, 3, 3, 3, 3, 3, 3, 3, 3, 3, 3, 3, 3, 3, 3, 3, 3, 3, 3, 3, 3, 3, 3, 3, 3, 3, 3, 3, 3, 3, 3, 3, 3, 3, 3, 3, 3, 3, 3, 3, 3, 3, 3, 3, 3, 3, 3, 3, 3, 3, 3, 3, 3, 3, 3, 3, 3, 3, 3, 3, 3, 3, 3, 3, 3, 3, 3, 3, 3, 3, 3, 3, 3, 3, 3, 3, 3, 3, 3, 3, 3, 3, 3, 3, 3, 3, 3, 3, 3, 3, 3, 3, 3, 4, 4, 4, 4, 4, 4, 4, 4, 4, 4, 4, 4, 4, 4, 4, 4, 4, 4, 4, 4, 4, 4, 4, 4, 4, 4, 4, 4, 4, 4, 4, 4, 4, 4, 4, 4, 4, 4, 4, 4, 4, 4, 4, 4, 4, 4, 4, 4, 4, 4, 4, 4, 4, 4, 4, 4, 4, 4, 4, 4, 4, 4, 4, 4, 4, 4, 4, 4, 4, 4, 4, 4, 4, 4, 4, 4, 4, 4, 4, 4, 4, 4, 4, 4, 4, 4, 4, 4, 4, 4, 4, 4, 4, 4, 4, 4, 4, 4, 4, 4, 4, 4, 4, 4, 4, 4, 4, 4, 4, 4, 4, 4, 4, 4, 4, 4, 4, 4, 4, 4, 4, 4, 4, 4, 4, 4, 4, 4, 4, 4, 4, 4, 4, 4, 4, 4, 4, 4, 4, 4, 4, 4, 4, 4, 4, 4, 4, 4, 4, 4, 4, 4, 4, 4, 4, 4, 4, 4, 4, 4, 4, 4, 4, 4, 4, 4, 4, 4, 4, 4, 4, 4, 4, 4, 4, 4, 4, 4, 4, 4])
_uv = me_cube_000.uv_layers.new(name='UVMap')
_uv.uv.foreach_set('vector', [0.9926, 0.4264, 0.9926, 0.4786, 0.9836, 0.4786, 0.9836, 0.4264, 0.9834, 0.3345, 0.9834, 0.2822, 0.9924, 0.2822, 0.9924, 0.3345, 0.9926, 0.4786, 0.9926, 0.5309, 0.9836, 0.5309, 0.9836, 0.4786, 0.172, 0.9672, 0.172, 0.9256, 0.1809, 0.9268, 0.1809, 0.9684, 0.8947, 0.6453, 0.8947, 0.593, 0.9039, 0.593, 0.9039, 0.6453, 0.9834, 0.23, 0.9834, 0.1777, 0.9924, 0.1777, 0.9924, 0.23, 0.4601, 0.8878, 0.4601, 0.9401, 0.451, 0.9401, 0.451, 0.8878, 0.1958, 0.9684, 0.1958, 0.9268, 0.2047, 0.9256, 0.2047, 0.9672, 0.3903, 0.7745, 0.3903, 0.7222, 0.4311, 0.7222, 0.4311, 0.7745, 0.3903, 0.7222, 0.3903, 0.67, 0.4311, 0.6699, 0.4311, 0.7222, 0.8778, 0.7797, 0.8778, 0.8319, 0.8373, 0.8319, 0.8373, 0.7797, 0.8778, 0.8319, 0.8778, 0.8842, 0.8373, 0.8842, 0.8373, 0.8319, 0.3903, 0.879, 0.3903, 0.8268, 0.4311, 0.8267, 0.4311, 0.879, 0.3903, 0.8268, 0.3903, 0.7745, 0.4311, 0.7745, 0.4311, 0.8267, 0.8778, 0.6751, 0.8778, 0.7274, 0.8373, 0.7274, 0.8373, 0.6751, 0.8778, 0.7274, 0.8778, 0.7797, 0.8373, 0.7797, 0.8373, 0.7274, 0.8947, 0.593, 0.8947, 0.5407, 0.9039, 0.5407, 0.9039, 0.593, 0.4601, 0.7833, 0.4601, 0.8355, 0.451, 0.8355, 0.451, 0.7833, 0.4601, 0.8355, 0.4601, 0.8878, 0.451, 0.8878, 0.451, 0.8355, 0.9834, 0.2822, 0.9834, 0.23, 0.9924, 0.23, 0.9924, 0.2822, 0.8947, 0.4884, 0.8947, 0.4362, 0.9039, 0.4362, 0.9039, 0.4884, 0.4601, 0.731, 0.4601, 0.7833, 0.451, 0.7833, 0.451, 0.731, 0.8947, 0.5407, 0.8947, 0.4884, 0.9039, 0.4884, 0.9039, 0.5407, 0.9563, 0.007562, 0.9563, 0.04877, 0.9472, 0.04877, 0.9472, 0.00756, 0.9926, 0.5832, 0.9926, 0.6355, 0.9836, 0.6355, 0.9836, 0.5832, 0.9834, 0.3868, 0.9834, 0.3345, 0.9924, 0.3345, 0.9924, 0.3868, 0.9926, 0.5309, 0.9926, 0.5832, 0.9836, 0.5832, 0.9836, 0.5309, 0.9563, 0.06389, 0.9563, 0.1051, 0.9472, 0.1051, 0.9472, 0.06389, 0.311, 0.0198, 0.1796, 0.0198, 0.1718, 0.00756, 0.3187, 0.00756, 0.01534, 0.2289, 0.04881, 0.2289, 0.08227, 0.2289, 0.1157, 0.2289, 0.1492, 0.2289, 0.157, 0.2411, 0.007436, 0.2411, 0.1796, 0.2289, 0.311, 0.2289, 0.3187, 0.2411, 0.1718, 0.2411, 0.1492, 0.2289, 0.1492, 0.1766, 0.1492, 0.1243, 0.1492, 0.07207, 0.1492, 0.0198, 0.157, 0.00756, 0.157, 0.2411, 0.1796, 0.0198, 0.311, 0.0198, 0.311, 0.2289, 0.1796, 0.2289, 0.1571, 0.413, 0.1571, 0.4653, 0.148, 0.4526, 0.148, 0.4067, 0.5686, 0.1312, 0.6036, 0.1312, 0.5977, 0.1724, 0.5642, 0.1724, 0.8224, 0.8319, 0.8224, 0.8842, 0.7816, 0.8842, 0.7816, 0.8319, 0.5099, 0.2974, 0.475, 0.2974, 0.475, 0.2562, 0.5085, 0.2562, 0.8799, 0.593, 0.8799, 0.6453, 0.8393, 0.6453, 0.8393, 0.593, 0.9323, 0.00756, 0.9323, 0.1596, 0.9143, 0.1569, 0.9143, 0.007572, 0.9189, 0.4113, 0.9189, 0.1777, 0.937, 0.1777, 0.937, 0.4112, 0.8995, 0.00756, 0.8995, 0.1596, 0.8815, 0.1596, 0.8815, 0.01024, 0.9369, 0.4264, 0.9369, 0.6599, 0.9189, 0.6599, 0.9189, 0.4264, 0.01534, 0.0198, 0.01534, 0.07207, 0.01534, 0.1243, 0.01534, 0.1766, 0.01534, 0.2289, 0.007436, 0.2411, 0.007436, 0.00756, 0.1492, 0.0198, 0.1157, 0.0198, 0.08227, 0.0198, 0.04881, 0.0198, 0.01534, 0.0198, 0.007436, 0.00756, 0.157, 0.00756, 0.1796, 0.0198, 0.1796, 0.2289, 0.1718, 0.2411, 0.1718, 0.00756, 0.311, 0.2289, 0.311, 0.0198, 0.3187, 0.00756, 0.3187, 0.2411, 0.1571, 0.3608, 0.1571, 0.413, 0.148, 0.4067, 0.148, 0.3608, 0.1571, 0.3085, 0.1571, 0.3608, 0.148, 0.3608, 0.148, 0.3148, 0.007436, 0.4653, 0.007436, 0.413, 0.01651, 0.4067, 0.01651, 0.4526, 0.4987, 0.1312, 0.5337, 0.1312, 0.5307, 0.1724, 0.4973, 0.1724, 0.5017, 0.04877, 0.5396, 0.04877, 0.5366, 0.08997, 0.5002, 0.08997, 0.5775, 0.04877, 0.6122, 0.04877, 0.6095, 0.08997, 0.5731, 0.08997, 0.8224, 0.7274, 0.8224, 0.7796, 0.7816, 0.7797, 0.7816, 0.7274, 0.6338, 0.593, 0.6338, 0.5407, 0.6744, 0.5407, 0.6744, 0.593, 0.6338, 0.4884, 0.6338, 0.4362, 0.6744, 0.4362, 0.6744, 0.4884, 0.5798, 0.2974, 0.5449, 0.2974, 0.5419, 0.2562, 0.5754, 0.2562, 0.5887, 0.3799, 0.5508, 0.3799, 0.5478, 0.3386, 0.5843, 0.3386, 0.5129, 0.3799, 0.4781, 0.3799, 0.475, 0.3386, 0.5114, 0.3386, 0.8799, 0.4884, 0.8799, 0.5407, 0.8393, 0.5407, 0.8393, 0.4884, 0.6728, 0.05983, 0.6728, 0.1121, 0.6323, 0.1121, 0.6323, 0.05983, 0.6728, 0.1644, 0.6728, 0.2166, 0.6323, 0.2166, 0.6323, 0.1644, 0.1197, 0.4653, 0.08227, 0.4653, 0.08227, 0.4526, 0.1152, 0.4526, 0.04485, 0.4653, 0.007436, 0.4653, 0.01651, 0.4526, 0.04939, 0.4526, 0.08227, 0.4653, 0.04485, 0.4653, 0.04939, 0.4526, 0.08227, 0.4526, 0.5337, 0.1312, 0.5686, 0.1312, 0.5642, 0.1724, 0.5307, 0.1724, 0.5366, 0.08997, 0.5731, 0.08997, 0.5686, 0.1312, 0.5337, 0.1312, 0.5731, 0.08997, 0.6095, 0.08997, 0.6036, 0.1312, 0.5686, 0.1312, 0.8224, 0.7796, 0.8224, 0.8319, 0.7816, 0.8319, 0.7816, 0.7797, 0.5449, 0.2974, 0.5099, 0.2974, 0.5085, 0.2562, 0.5419, 0.2562, 0.5478, 0.3386, 0.5114, 0.3386, 0.5099, 0.2974, 0.5449, 0.2974, 0.5114, 0.3386, 0.475, 0.3386, 0.475, 0.2974, 0.5099, 0.2974, 0.8799, 0.5407, 0.8799, 0.593, 0.8393, 0.593, 0.8393, 0.5407, 0.1571, 0.4653, 0.1197, 0.4653, 0.1152, 0.4526, 0.148, 0.4526, 0.007436, 0.3608, 0.007436, 0.3085, 0.01651, 0.3148, 0.01651, 0.3608, 0.1571, 0.2562, 0.1571, 0.3085, 0.148, 0.3148, 0.148, 0.2689, 0.007436, 0.413, 0.007436, 0.3608, 0.01651, 0.3608, 0.01651, 0.4067, 0.007436, 0.3085, 0.007436, 0.2562, 0.01651, 0.2689, 0.01651, 0.3148, 0.1197, 0.2562, 0.1571, 0.2562, 0.148, 0.2689, 0.1152, 0.2689, 0.08227, 0.2562, 0.1197, 0.2562, 0.1152, 0.2689, 0.08227, 0.2689, 0.007436, 0.2562, 0.04485, 0.2562, 0.04939, 0.2689, 0.01651, 0.2689, 0.04485, 0.2562, 0.08227, 0.2562, 0.08227, 0.2689, 0.04939, 0.2689, 0.4638, 0.1312, 0.4987, 0.1312, 0.4973, 0.1724, 0.4638, 0.1724, 0.4638, 0.08997, 0.5002, 0.08997, 0.4987, 0.1312, 0.4638, 0.1312, 0.5002, 0.08997, 0.5366, 0.08997, 0.5337, 0.1312, 0.4987, 0.1312, 0.4669, 0.04877, 0.5017, 0.04877, 0.5002, 0.08997, 0.4638, 0.08997, 0.4677, 0.00756, 0.5051, 0.00756, 0.5017, 0.04877, 0.4669, 0.04877, 0.5051, 0.00756, 0.5425, 0.00756, 0.5396, 0.04877, 0.5017, 0.04877, 0.5396, 0.04877, 0.5775, 0.04877, 0.5731, 0.08997, 0.5366, 0.08997, 0.5425, 0.00756, 0.58, 0.00756, 0.5775, 0.04877, 0.5396, 0.04877, 0.58, 0.00756, 0.6174, 0.00756, 0.6122, 0.04877, 0.5775, 0.04877, 0.8224, 0.6751, 0.8224, 0.7274, 0.7816, 0.7274, 0.7816, 0.6751, 0.6338, 0.6452, 0.6338, 0.593, 0.6744, 0.593, 0.6744, 0.6452, 0.593, 0.6453, 0.593, 0.593, 0.6338, 0.593, 0.6338, 0.6452, 0.593, 0.593, 0.593, 0.5407, 0.6338, 0.5407, 0.6338, 0.593, 0.6338, 0.5407, 0.6338, 0.4884, 0.6744, 0.4884, 0.6744, 0.5407, 0.593, 0.5407, 0.593, 0.4885, 0.6338, 0.4884, 0.6338, 0.5407, 0.593, 0.4885, 0.593, 0.4362, 0.6338, 0.4362, 0.6338, 0.4884, 0.6148, 0.2974, 0.5798, 0.2974, 0.5754, 0.2562, 0.6089, 0.2562, 0.6207, 0.3386, 0.5843, 0.3386, 0.5798, 0.2974, 0.6148, 0.2974, 0.5843, 0.3386, 0.5478, 0.3386, 0.5449, 0.2974, 0.5798, 0.2974, 0.6234, 0.3799, 0.5887, 0.3799, 0.5843, 0.3386, 0.6207, 0.3386, 0.6286, 0.4211, 0.5912, 0.4211, 0.5887, 0.3799, 0.6234, 0.3799, 0.5912, 0.4211, 0.5537, 0.4211, 0.5508, 0.3799, 0.5887, 0.3799, 0.5508, 0.3799, 0.5129, 0.3799, 0.5114, 0.3386, 0.5478, 0.3386, 0.5537, 0.4211, 0.5163, 0.4211, 0.5129, 0.3799, 0.5508, 0.3799, 0.5163, 0.4211, 0.4789, 0.4211, 0.4781, 0.3799, 0.5129, 0.3799, 0.8799, 0.4362, 0.8799, 0.4884, 0.8393, 0.4884, 0.8393, 0.4362, 0.6728, 0.00756, 0.6728, 0.05983, 0.6323, 0.05983, 0.6323, 0.00756, 0.7133, 0.00756, 0.7133, 0.05983, 0.6728, 0.05983, 0.6728, 0.00756, 0.7133, 0.05983, 0.7133, 0.1121, 0.6728, 0.1121, 0.6728, 0.05983, 0.6728, 0.1121, 0.6728, 0.1644, 0.6323, 0.1644, 0.6323, 0.1121, 0.7133, 0.1121, 0.7133, 0.1644, 0.6728, 0.1644, 0.6728, 0.1121, 0.7133, 0.1644, 0.7133, 0.2166, 0.6728, 0.2166, 0.6728, 0.1644, 0.2975, 0.8036, 0.2975, 0.7702, 0.3754, 0.768, 0.3754, 0.7991, 0.2975, 0.7034, 0.2975, 0.6699, 0.3754, 0.6745, 0.3754, 0.7056, 0.2975, 0.7702, 0.2975, 0.7368, 0.3754, 0.7368, 0.3754, 0.768, 0.2975, 0.7368, 0.2975, 0.7034, 0.3754, 0.7056, 0.3754, 0.7368, 0.6435, 0.3292, 0.6435, 0.2833, 0.7213, 0.2885, 0.7213, 0.3292, 0.6435, 0.4211, 0.6435, 0.3751, 0.7213, 0.3698, 0.7213, 0.4105, 0.6435, 0.2833, 0.6435, 0.2373, 0.7213, 0.2479, 0.7213, 0.2885, 0.6435, 0.3751, 0.6435, 0.3292, 0.7213, 0.3292, 0.7213, 0.3698, 0.5529, 0.7084, 0.5529, 0.7418, 0.475, 0.7418, 0.475, 0.7107, 0.5529, 0.7418, 0.5529, 0.7752, 0.475, 0.773, 0.475, 0.7418, 0.5529, 0.675, 0.5529, 0.7084, 0.475, 0.7107, 0.475, 0.6795, 0.5529, 0.7752, 0.5529, 0.8087, 0.475, 0.8041, 0.475, 0.773, 0.7668, 0.574, 0.7668, 0.6199, 0.6893, 0.6092, 0.6893, 0.5686, 0.7668, 0.4821, 0.7668, 0.528, 0.6893, 0.528, 0.6893, 0.4873, 0.7668, 0.528, 0.7668, 0.574, 0.6893, 0.5686, 0.6893, 0.528, 0.7668, 0.4362, 0.7668, 0.4821, 0.6893, 0.4873, 0.6893, 0.4467, 0.3895, 0.6142, 0.4201, 0.6142, 0.4201, 0.6548, 0.3895, 0.6548, 0.3282, 0.6142, 0.3588, 0.6142, 0.3588, 0.6548, 0.3282, 0.6548, 0.3282, 0.5329, 0.3588, 0.5329, 0.3588, 0.5735, 0.3282, 0.5735, 0.3895, 0.5329, 0.4201, 0.5329, 0.4201, 0.5735, 0.3895, 0.5735, 0.3588, 0.6142, 0.3895, 0.6142, 0.3895, 0.6548, 0.3588, 0.6548, 0.3588, 0.5735, 0.3895, 0.5735, 0.3895, 0.6142, 0.3588, 0.6142, 0.3895, 0.5735, 0.4201, 0.5735, 0.4201, 0.6142, 0.3895, 0.6142, 0.2975, 0.6142, 0.3282, 0.6142, 0.3282, 0.6548, 0.2975, 0.6548, 0.2975, 0.5735, 0.3282, 0.5735, 0.3282, 0.6142, 0.2975, 0.6142, 0.3282, 0.5735, 0.3588, 0.5735, 0.3588, 0.6142, 0.3282, 0.6142, 0.2975, 0.5329, 0.3282, 0.5329, 0.3282, 0.5735, 0.2975, 0.5735, 0.2975, 0.4922, 0.3282, 0.4922, 0.3282, 0.5329, 0.2975, 0.5329, 0.3282, 0.4922, 0.3588, 0.4922, 0.3588, 0.5329, 0.3282, 0.5329, 0.3588, 0.5329, 0.3895, 0.5329, 0.3895, 0.5735, 0.3588, 0.5735, 0.3588, 0.4922, 0.3895, 0.4922, 0.3895, 0.5329, 0.3588, 0.5329, 0.3895, 0.4922, 0.4201, 0.4922, 0.4201, 0.5329, 0.3895, 0.5329, 0.9599, 0.65, 0.9599, 0.4264, 0.9687, 0.4264, 0.9687, 0.65, 0.9205, 0.6753, 0.9205, 0.8989, 0.9056, 0.8989, 0.9056, 0.6752, 0.9056, 0.6752, 0.9056, 0.8989, 0.8927, 0.8988, 0.8927, 0.6751, 0.4489, 0.00756, 0.4489, 0.2312, 0.4366, 0.2312, 0.4366, 0.00756, 0.4366, 0.00756, 0.4366, 0.2312, 0.4225, 0.2312, 0.4225, 0.00756, 0.4225, 0.00756, 0.4225, 0.2312, 0.4072, 0.2312, 0.4072, 0.00756, 0.4072, 0.00756, 0.4072, 0.2312, 0.3913, 0.2312, 0.3913, 0.00756, 0.3913, 0.00756, 0.3913, 0.2312, 0.3754, 0.2312, 0.3754, 0.00756, 0.3754, 0.00756, 0.3754, 0.2312, 0.3601, 0.2312, 0.3601, 0.00756, 0.3601, 0.00756, 0.3601, 0.2312, 0.346, 0.2312, 0.346, 0.00756, 0.346, 0.00756, 0.346, 0.2312, 0.3335, 0.2312, 0.3335, 0.00756, 0.8753, 0.4014, 0.8753, 0.1777, 0.8887, 0.1777, 0.8887, 0.4014, 0.8887, 0.4014, 0.8887, 0.1777, 0.904, 0.1777, 0.904, 0.4014, 0.7999, 0.01648, 0.7832, 0.0212, 0.7832, 0.0128, 0.7999, 0.00756, 0.8445, 0.4014, 0.8445, 0.1777, 0.8604, 0.1777, 0.8604, 0.4014, 0.8307, 0.4014, 0.8307, 0.1777, 0.8445, 0.1777, 0.8445, 0.4014, 0.8185, 0.4014, 0.8185, 0.1777, 0.8307, 0.1777, 0.8307, 0.4014, 0.5669, 0.6598, 0.5669, 0.4362, 0.5782, 0.4362, 0.5782, 0.6598, 0.5542, 0.6598, 0.5542, 0.4362, 0.5669, 0.4362, 0.5669, 0.6598, 0.5404, 0.6598, 0.5404, 0.4362, 0.5542, 0.4362, 0.5542, 0.6598, 0.5261, 0.6598, 0.5261, 0.4362, 0.5404, 0.4362, 0.5404, 0.6598, 0.5119, 0.6598, 0.5119, 0.4362, 0.5261, 0.4362, 0.5261, 0.6598, 0.4983, 0.6598, 0.4983, 0.4362, 0.5119, 0.4362, 0.5119, 0.6598, 0.4858, 0.6598, 0.4858, 0.4362, 0.4983, 0.4362, 0.4983, 0.6598, 0.475, 0.6598, 0.475, 0.4362, 0.4858, 0.4362, 0.4858, 0.6598, 0.7942, 0.4363, 0.7942, 0.6599, 0.7816, 0.66, 0.7816, 0.4363, 0.8084, 0.4362, 0.8084, 0.6599, 0.7942, 0.6599, 0.7942, 0.4363, 0.8245, 0.4362, 0.8245, 0.6598, 0.8084, 0.6599, 0.8084, 0.4362, 0.9599, 0.4264, 0.9599, 0.65, 0.9518, 0.65, 0.9518, 0.4264, 0.7999, 0.1791, 0.7832, 0.1744, 0.7867, 0.1664, 0.8026, 0.1708, 0.7443, 0.6487, 0.761, 0.644, 0.7637, 0.6523, 0.7479, 0.6567, 0.7832, 0.1744, 0.7678, 0.1668, 0.773, 0.1595, 0.7867, 0.1664, 0.7289, 0.6563, 0.7443, 0.6487, 0.7479, 0.6567, 0.7341, 0.6636, 0.7678, 0.1668, 0.7543, 0.1564, 0.7609, 0.1503, 0.773, 0.1595, 0.7154, 0.6666, 0.7289, 0.6563, 0.7341, 0.6636, 0.722, 0.6728, 0.7543, 0.1564, 0.7432, 0.1439, 0.7509, 0.139, 0.7609, 0.1503, 0.7043, 0.6792, 0.7154, 0.6666, 0.722, 0.6728, 0.7121, 0.684, 0.7432, 0.1439, 0.7349, 0.1295, 0.7436, 0.1262, 0.7509, 0.139, 0.6961, 0.6935, 0.7043, 0.6792, 0.7121, 0.684, 0.7047, 0.6969, 0.7349, 0.1295, 0.7299, 0.114, 0.739, 0.1123, 0.7436, 0.1262, 0.691, 0.7091, 0.6961, 0.6935, 0.7047, 0.6969, 0.7002, 0.7108, 0.7299, 0.114, 0.7282, 0.09781, 0.7375, 0.09781, 0.739, 0.1123, 0.6893, 0.7253, 0.691, 0.7091, 0.7002, 0.7108, 0.6987, 0.7253, 0.7282, 0.09781, 0.7299, 0.08163, 0.739, 0.08333, 0.7375, 0.09781, 0.691, 0.7415, 0.6893, 0.7253, 0.6987, 0.7253, 0.7002, 0.7398, 0.7299, 0.08163, 0.7349, 0.06608, 0.7436, 0.06941, 0.739, 0.08333, 0.6961, 0.757, 0.691, 0.7415, 0.7002, 0.7398, 0.7047, 0.7537, 0.7349, 0.06608, 0.7432, 0.05174, 0.7509, 0.05658, 0.7436, 0.06941, 0.7043, 0.7713, 0.6961, 0.757, 0.7047, 0.7537, 0.7121, 0.7665, 0.7432, 0.05174, 0.7543, 0.03918, 0.7609, 0.04533, 0.7509, 0.05658, 0.7154, 0.7839, 0.7043, 0.7713, 0.7121, 0.7665, 0.722, 0.7778, 0.7543, 0.03918, 0.7678, 0.02886, 0.773, 0.0361, 0.7609, 0.04533, 0.7289, 0.7942, 0.7154, 0.7839, 0.722, 0.7778, 0.7341, 0.787, 0.7678, 0.02886, 0.7832, 0.0212, 0.7867, 0.02925, 0.773, 0.0361, 0.7443, 0.8019, 0.7289, 0.7942, 0.7341, 0.787, 0.7479, 0.7938, 0.7832, 0.0212, 0.7999, 0.01648, 0.8026, 0.02481, 0.7867, 0.02925, 0.761, 0.8066, 0.7443, 0.8019, 0.7479, 0.7938, 0.7637, 0.7983, 0.9442, 0.8988, 0.9442, 0.6751, 0.9524, 0.6751, 0.9524, 0.8988, 0.9837, 0.6752, 0.9837, 0.8988, 0.9673, 0.8988, 0.9673, 0.6751, 0.9519, 0.4014, 0.9519, 0.1777, 0.9686, 0.1777, 0.9686, 0.4014, 0.5677, 0.8986, 0.5677, 0.675, 0.576, 0.675, 0.576, 0.8986, 0.4601, 0.4922, 0.4601, 0.7159, 0.4518, 0.7159, 0.4518, 0.4922, 0.9442, 0.6751, 0.9442, 0.8988, 0.9354, 0.8988, 0.9354, 0.6751, 0.761, 0.644, 0.7443, 0.6487, 0.7443, 0.6403, 0.761, 0.635, 0.7443, 0.8019, 0.761, 0.8066, 0.761, 0.8155, 0.7443, 0.8103, 0.7832, 0.1744, 0.7999, 0.1791, 0.7999, 0.1881, 0.7832, 0.1828, 0.5732, 0.2083, 0.6012, 0.2083, 0.6013, 0.2142, 0.5732, 0.2142, 0.5732, 0.2142, 0.6013, 0.2142, 0.6013, 0.22, 0.5732, 0.22, 0.5732, 0.22, 0.6013, 0.22, 0.6013, 0.2254, 0.5733, 0.2254, 0.5733, 0.2254, 0.6013, 0.2254, 0.6013, 0.2301, 0.5733, 0.2302, 0.05776, 0.9154, 0.08579, 0.9154, 0.08579, 0.92, 0.05776, 0.92, 0.05776, 0.92, 0.08579, 0.92, 0.08579, 0.9251, 0.05776, 0.9251, 0.05776, 0.9251, 0.08579, 0.9251, 0.08579, 0.9308, 0.05776, 0.9308, 0.05776, 0.9308, 0.08579, 0.9308, 0.08579, 0.9366, 0.05776, 0.9366, 0.05776, 0.9366, 0.08579, 0.9366, 0.08579, 0.9425, 0.05776, 0.9425, 0.05776, 0.9425, 0.08579, 0.9425, 0.08579, 0.9482, 0.05776, 0.9482, 0.05776, 0.9482, 0.08579, 0.9482, 0.08579, 0.9535, 0.05776, 0.9535, 0.05776, 0.9535, 0.08579, 0.9535, 0.08579, 0.9582, 0.05776, 0.9582, 0.664, 0.9575, 0.6359, 0.9575, 0.6359, 0.9529, 0.664, 0.9529, 0.664, 0.9529, 0.6359, 0.9529, 0.6359, 0.9476, 0.664, 0.9476, 0.664, 0.9476, 0.6359, 0.9476, 0.6359, 0.942, 0.664, 0.942, 0.664, 0.942, 0.6359, 0.942, 0.6359, 0.9361, 0.664, 0.9361, 0.664, 0.9361, 0.6359, 0.9361, 0.6359, 0.9302, 0.664, 0.9302, 0.664, 0.9302, 0.6359, 0.9302, 0.6359, 0.9245, 0.664, 0.9245, 0.664, 0.9245, 0.6359, 0.9245, 0.6359, 0.9193, 0.664, 0.9193, 0.664, 0.9193, 0.6359, 0.9193, 0.6359, 0.9148, 0.664, 0.9148, 0.1361, 0.9565, 0.1081, 0.9565, 0.1081, 0.9519, 0.1361, 0.9519, 0.1361, 0.9519, 0.1081, 0.9519, 0.1081, 0.9467, 0.1361, 0.9467, 0.1361, 0.9467, 0.1081, 0.9467, 0.1081, 0.941, 0.1361, 0.941, 0.1361, 0.941, 0.1081, 0.941, 0.1081, 0.9351, 0.1361, 0.9351, 0.1361, 0.9351, 0.1081, 0.9351, 0.1081, 0.9292, 0.1361, 0.9292, 0.1361, 0.9292, 0.1081, 0.9292, 0.1081, 0.9235, 0.1361, 0.9235, 0.1361, 0.9235, 0.1081, 0.9235, 0.1081, 0.9183, 0.1361, 0.9183, 0.1361, 0.9183, 0.1081, 0.9183, 0.1081, 0.9138, 0.1361, 0.9138, 0.5733, 0.1875, 0.6013, 0.1875, 0.6013, 0.1919, 0.5733, 0.1919, 0.5733, 0.1919, 0.6013, 0.1919, 0.6013, 0.1969, 0.5732, 0.1969, 0.2657, 0.879, 0.2705, 0.8823, 0.2644, 0.8899, 0.2611, 0.8877, 0.5732, 0.2025, 0.6013, 0.2025, 0.6012, 0.2083, 0.5732, 0.2083, 0.5732, 0.1969, 0.6013, 0.1969, 0.6013, 0.2025, 0.5732, 0.2025, 0.5132, 0.825, 0.5185, 0.8272, 0.5234, 0.8305, 0.5275, 0.8347, 0.5307, 0.8396, 0.533, 0.8451, 0.5341, 0.8509, 0.5341, 0.8568, 0.533, 0.8626, 0.5307, 0.8681, 0.5275, 0.873, 0.5234, 0.8772, 0.5185, 0.8805, 0.5132, 0.8828, 0.5074, 0.8839, 0.5016, 0.8839, 0.4959, 0.8828, 0.4905, 0.8805, 0.4857, 0.8772, 0.4816, 0.873, 0.4783, 0.8681, 0.4761, 0.8626, 0.475, 0.8568, 0.475, 0.8509, 0.4761, 0.8451, 0.4783, 0.8396, 0.4816, 0.8347, 0.4857, 0.8305, 0.4905, 0.8272, 0.4959, 0.825, 0.5016, 0.8238, 0.5074, 0.8238, 0.9472, 0.1266, 0.9472, 0.1232, 0.9549, 0.1231, 0.9549, 0.1265, 0.2801, 0.8969, 0.2812, 0.9027, 0.2716, 0.9037, 0.2708, 0.8997, 0.2779, 0.9199, 0.2746, 0.9248, 0.2672, 0.9186, 0.2693, 0.9152, 0.2603, 0.9346, 0.2546, 0.9357, 0.2536, 0.9259, 0.2575, 0.9251, 0.2431, 0.8767, 0.2488, 0.8756, 0.2497, 0.8854, 0.2459, 0.8862, 0.2488, 0.8756, 0.2546, 0.8756, 0.2536, 0.8854, 0.2497, 0.8854, 0.2377, 0.9323, 0.2328, 0.929, 0.239, 0.9214, 0.2422, 0.9236, 0.2255, 0.8914, 0.2287, 0.8865, 0.2362, 0.8927, 0.234, 0.8961, 0.2233, 0.9144, 0.2221, 0.9086, 0.2318, 0.9076, 0.2325, 0.9116, 0.2705, 0.8823, 0.2746, 0.8865, 0.2672, 0.8927, 0.2644, 0.8899, 0.2812, 0.9027, 0.2812, 0.9086, 0.2716, 0.9076, 0.2716, 0.9037, 0.2746, 0.9248, 0.2705, 0.929, 0.2644, 0.9214, 0.2672, 0.9186, 0.2546, 0.9357, 0.2488, 0.9357, 0.2497, 0.9259, 0.2536, 0.9259, 0.2221, 0.9086, 0.2221, 0.9027, 0.2318, 0.9037, 0.2318, 0.9076, 0.2328, 0.929, 0.2287, 0.9248, 0.2362, 0.9186, 0.239, 0.9214, 0.2287, 0.8865, 0.2328, 0.8823, 0.239, 0.8899, 0.2362, 0.8927, 0.2546, 0.8756, 0.2603, 0.8767, 0.2575, 0.8862, 0.2536, 0.8854, 0.2746, 0.8865, 0.2779, 0.8914, 0.2693, 0.8961, 0.2672, 0.8927, 0.2812, 0.9086, 0.2801, 0.9144, 0.2708, 0.9116, 0.2716, 0.9076, 0.2705, 0.929, 0.2657, 0.9323, 0.2611, 0.9236, 0.2644, 0.9214, 0.2287, 0.9248, 0.2255, 0.9199, 0.234, 0.9152, 0.2362, 0.9186, 0.2328, 0.8823, 0.2377, 0.879, 0.2422, 0.8877, 0.239, 0.8899, 0.2488, 0.9357, 0.2431, 0.9346, 0.2459, 0.9251, 0.2497, 0.9259, 0.2221, 0.9027, 0.2233, 0.8969, 0.2325, 0.8997, 0.2318, 0.9037, 0.2603, 0.8767, 0.2657, 0.879, 0.2611, 0.8877, 0.2575, 0.8862, 0.2779, 0.8914, 0.2801, 0.8969, 0.2708, 0.8997, 0.2693, 0.8961, 0.2801, 0.9144, 0.2779, 0.9199, 0.2693, 0.9152, 0.2708, 0.9116, 0.2657, 0.9323, 0.2603, 0.9346, 0.2575, 0.9251, 0.2611, 0.9236, 0.2233, 0.8969, 0.2255, 0.8914, 0.234, 0.8961, 0.2325, 0.8997, 0.2255, 0.9199, 0.2233, 0.9144, 0.2325, 0.9116, 0.234, 0.9152, 0.2377, 0.879, 0.2431, 0.8767, 0.2459, 0.8862, 0.2422, 0.8877, 0.2431, 0.9346, 0.2377, 0.9323, 0.2422, 0.9236, 0.2459, 0.9251, 0.4857, 0.228, 0.4817, 0.228, 0.4779, 0.2272, 0.4743, 0.2257, 0.471, 0.2235, 0.4682, 0.2207, 0.466, 0.2174, 0.4645, 0.2137, 0.4638, 0.2098, 0.4638, 0.2058, 0.4645, 0.2019, 0.466, 0.1982, 0.4682, 0.1948, 0.471, 0.192, 0.4743, 0.1898, 0.4779, 0.1883, 0.4817, 0.1875, 0.4857, 0.1875, 0.4895, 0.1883, 0.4931, 0.1898, 0.4964, 0.192, 0.4992, 0.1948, 0.5014, 0.1982, 0.5029, 0.2019, 0.5036, 0.2058, 0.5036, 0.2098, 0.5029, 0.2137, 0.5014, 0.2174, 0.4992, 0.2207, 0.4964, 0.2235, 0.4931, 0.2257, 0.4895, 0.2272, 0.2672, 0.973, 0.2672, 0.9692, 0.2748, 0.9692, 0.2748, 0.973, 0.2672, 0.9575, 0.2672, 0.9539, 0.2748, 0.9539, 0.2748, 0.9575, 0.4586, 0.9618, 0.4586, 0.9656, 0.451, 0.9656, 0.451, 0.9618, 0.72, 0.9858, 0.72, 0.9819, 0.7277, 0.9819, 0.7277, 0.9858, 0.72, 0.9702, 0.72, 0.9667, 0.7277, 0.9667, 0.7277, 0.9702, 0.9472, 0.1421, 0.9472, 0.1382, 0.9549, 0.1382, 0.9549, 0.1421, 0.4586, 0.9773, 0.4586, 0.9809, 0.451, 0.9809, 0.451, 0.9773, 0.9472, 0.1303, 0.9472, 0.1266, 0.9549, 0.1265, 0.9549, 0.1303, 0.2672, 0.9765, 0.2672, 0.973, 0.2748, 0.973, 0.2748, 0.9765, 0.2672, 0.9613, 0.2672, 0.9575, 0.2748, 0.9575, 0.2748, 0.9613, 0.4586, 0.9583, 0.4586, 0.9618, 0.451, 0.9618, 0.451, 0.9583, 0.4586, 0.9735, 0.4586, 0.9773, 0.451, 0.9773, 0.451, 0.9735, 0.72, 0.9893, 0.72, 0.9858, 0.7277, 0.9858, 0.7277, 0.9893, 0.72, 0.974, 0.72, 0.9702, 0.7277, 0.9702, 0.7277, 0.974, 0.9472, 0.1457, 0.9472, 0.1421, 0.9549, 0.1421, 0.9549, 0.1457, 0.9472, 0.1342, 0.9472, 0.1303, 0.9549, 0.1303, 0.9548, 0.1342, 0.2672, 0.9796, 0.2672, 0.9765, 0.2748, 0.9765, 0.2748, 0.9796, 0.2672, 0.9652, 0.2672, 0.9613, 0.2748, 0.9613, 0.2748, 0.9652, 0.4586, 0.9552, 0.4586, 0.9583, 0.451, 0.9583, 0.451, 0.9552, 0.4586, 0.9695, 0.4586, 0.9735, 0.451, 0.9735, 0.451, 0.9695, 0.72, 0.9924, 0.72, 0.9893, 0.7277, 0.9893, 0.7277, 0.9924, 0.72, 0.9779, 0.72, 0.974, 0.7277, 0.974, 0.7277, 0.9779, 0.9473, 0.149, 0.9472, 0.1457, 0.9549, 0.1457, 0.9549, 0.149, 0.9472, 0.1232, 0.9473, 0.1202, 0.9549, 0.1202, 0.9549, 0.1231, 0.2672, 0.9692, 0.2672, 0.9652, 0.2748, 0.9652, 0.2748, 0.9692, 0.2672, 0.9539, 0.2672, 0.9508, 0.2748, 0.9508, 0.2748, 0.9539, 0.4586, 0.9656, 0.4586, 0.9695, 0.451, 0.9695, 0.451, 0.9656, 0.72, 0.9667, 0.72, 0.9637, 0.7277, 0.9637, 0.7277, 0.9667, 0.9472, 0.1382, 0.9472, 0.1342, 0.9548, 0.1342, 0.9549, 0.1382, 0.4586, 0.9809, 0.4586, 0.984, 0.451, 0.984, 0.451, 0.9809, 0.72, 0.9819, 0.72, 0.9779, 0.7277, 0.9779, 0.7277, 0.9819, 0.7481, 0.9267, 0.7481, 0.9326, 0.72, 0.9326, 0.72, 0.9267, 0.7481, 0.9326, 0.7481, 0.9384, 0.7201, 0.9384, 0.72, 0.9326, 0.7481, 0.9384, 0.7481, 0.9437, 0.7201, 0.9437, 0.7201, 0.9384, 0.7481, 0.9437, 0.7481, 0.9485, 0.7201, 0.9485, 0.7201, 0.9437, 0.007436, 0.9582, 0.007436, 0.9537, 0.03546, 0.9537, 0.03546, 0.9582, 0.007436, 0.9537, 0.007436, 0.9486, 0.03546, 0.9486, 0.03546, 0.9537, 0.007436, 0.9486, 0.007436, 0.9429, 0.03546, 0.9429, 0.03546, 0.9486, 0.007436, 0.9429, 0.007436, 0.9371, 0.03546, 0.9371, 0.03546, 0.9429, 0.007436, 0.9371, 0.007436, 0.9312, 0.03546, 0.9312, 0.03546, 0.9371, 0.007436, 0.9312, 0.007436, 0.9255, 0.03546, 0.9255, 0.03546, 0.9312, 0.007436, 0.9255, 0.007436, 0.9202, 0.03546, 0.9202, 0.03546, 0.9255, 0.007436, 0.9202, 0.007436, 0.9155, 0.03546, 0.9155, 0.03546, 0.9202, 0.593, 0.9575, 0.593, 0.9529, 0.6211, 0.9529, 0.6211, 0.9575, 0.593, 0.9529, 0.593, 0.9476, 0.6211, 0.9476, 0.6211, 0.9529, 0.593, 0.9476, 0.593, 0.942, 0.6211, 0.942, 0.6211, 0.9476, 0.593, 0.942, 0.593, 0.9361, 0.6211, 0.9361, 0.6211, 0.942, 0.593, 0.9361, 0.593, 0.9302, 0.6211, 0.9302, 0.6211, 0.9361, 0.593, 0.9302, 0.593, 0.9245, 0.6211, 0.9245, 0.6211, 0.9302, 0.593, 0.9245, 0.593, 0.9193, 0.6211, 0.9193, 0.6211, 0.9245, 0.593, 0.9193, 0.593, 0.9148, 0.6211, 0.9148, 0.6211, 0.9193, 0.8927, 0.9568, 0.8927, 0.9522, 0.9207, 0.9522, 0.9207, 0.9568, 0.8927, 0.9522, 0.8927, 0.947, 0.9207, 0.947, 0.9207, 0.9522, 0.8927, 0.947, 0.8927, 0.9413, 0.9207, 0.9413, 0.9207, 0.947, 0.8927, 0.9413, 0.8927, 0.9354, 0.9207, 0.9354, 0.9207, 0.9413, 0.8927, 0.9354, 0.8927, 0.9295, 0.9207, 0.9295, 0.9207, 0.9354, 0.8927, 0.9295, 0.8927, 0.9238, 0.9207, 0.9238, 0.9207, 0.9295, 0.8927, 0.9238, 0.8927, 0.9186, 0.9207, 0.9186, 0.9207, 0.9238, 0.8927, 0.9186, 0.8927, 0.9141, 0.9207, 0.9141, 0.9207, 0.9186, 0.7481, 0.9059, 0.7481, 0.9102, 0.7201, 0.9102, 0.7201, 0.9059, 0.7481, 0.9102, 0.7481, 0.9153, 0.7201, 0.9153, 0.7201, 0.9102, 0.7, 0.8374, 0.7062, 0.845, 0.7034, 0.8478, 0.6959, 0.8415, 0.7481, 0.9208, 0.7481, 0.9267, 0.72, 0.9267, 0.72, 0.9208, 0.7481, 0.9153, 0.7481, 0.9208, 0.72, 0.9208, 0.7201, 0.9153, 0.6312, 0.8407, 0.6366, 0.843, 0.6415, 0.8463, 0.6456, 0.8504, 0.6488, 0.8554, 0.651, 0.8608, 0.6522, 0.8666, 0.6522, 0.8726, 0.651, 0.8784, 0.6488, 0.8838, 0.6456, 0.8888, 0.6415, 0.893, 0.6366, 0.8962, 0.6312, 0.8985, 0.6255, 0.8997, 0.6197, 0.8997, 0.614, 0.8985, 0.6086, 0.8962, 0.6038, 0.893, 0.5996, 0.8888, 0.5964, 0.8838, 0.5942, 0.8784, 0.593, 0.8726, 0.593, 0.8666, 0.5942, 0.8608, 0.5964, 0.8554, 0.5996, 0.8504, 0.6038, 0.8463, 0.6086, 0.843, 0.614, 0.8407, 0.6197, 0.8396, 0.6255, 0.8396, 0.2298, 0.9572, 0.2221, 0.9572, 0.2221, 0.9538, 0.2298, 0.9538, 0.6893, 0.8577, 0.6989, 0.8587, 0.6989, 0.8627, 0.6893, 0.8637, 0.6959, 0.8799, 0.7034, 0.8736, 0.7062, 0.8764, 0.7, 0.884, 0.716, 0.8908, 0.7169, 0.881, 0.7208, 0.881, 0.7218, 0.8908, 0.7218, 0.8306, 0.7208, 0.8404, 0.7169, 0.8404, 0.716, 0.8306, 0.716, 0.8306, 0.7169, 0.8404, 0.7131, 0.8412, 0.7102, 0.8318, 0.7377, 0.884, 0.7316, 0.8764, 0.7343, 0.8736, 0.7418, 0.8799, 0.7418, 0.8415, 0.7343, 0.8478, 0.7316, 0.845, 0.7377, 0.8374, 0.7484, 0.8637, 0.7388, 0.8627, 0.7388, 0.8587, 0.7484, 0.8577, 0.6959, 0.8415, 0.7034, 0.8478, 0.7012, 0.8511, 0.6927, 0.8465, 0.6893, 0.8637, 0.6989, 0.8627, 0.6997, 0.8666, 0.6904, 0.8695, 0.7, 0.884, 0.7062, 0.8764, 0.7094, 0.8787, 0.7049, 0.8873, 0.7218, 0.8908, 0.7208, 0.881, 0.7247, 0.8802, 0.7275, 0.8896, 0.7484, 0.8577, 0.7388, 0.8587, 0.738, 0.8548, 0.7473, 0.8519, 0.7418, 0.8799, 0.7343, 0.8736, 0.7365, 0.8703, 0.7451, 0.8749, 0.7377, 0.8374, 0.7316, 0.845, 0.7283, 0.8427, 0.7329, 0.8341, 0.7102, 0.8318, 0.7131, 0.8412, 0.7094, 0.8427, 0.7049, 0.8341, 0.6927, 0.8465, 0.7012, 0.8511, 0.6997, 0.8548, 0.6904, 0.8519, 0.6904, 0.8695, 0.6997, 0.8666, 0.7012, 0.8703, 0.6927, 0.8749, 0.7049, 0.8873, 0.7094, 0.8787, 0.7131, 0.8802, 0.7102, 0.8896, 0.7451, 0.8749, 0.7365, 0.8703, 0.738, 0.8666, 0.7473, 0.8695, 0.7329, 0.8341, 0.7283, 0.8427, 0.7247, 0.8412, 0.7275, 0.8318, 0.7275, 0.8896, 0.7247, 0.8802, 0.7283, 0.8787, 0.7329, 0.8873, 0.7473, 0.8519, 0.738, 0.8548, 0.7365, 0.8511, 0.7451, 0.8465, 0.7049, 0.8341, 0.7094, 0.8427, 0.7062, 0.845, 0.7, 0.8374, 0.6904, 0.8519, 0.6997, 0.8548, 0.6989, 0.8587, 0.6893, 0.8577, 0.6927, 0.8749, 0.7012, 0.8703, 0.7034, 0.8736, 0.6959, 0.8799, 0.7102, 0.8896, 0.7131, 0.8802, 0.7169, 0.881, 0.716, 0.8908, 0.7451, 0.8465, 0.7365, 0.8511, 0.7343, 0.8478, 0.7418, 0.8415, 0.7473, 0.8695, 0.738, 0.8666, 0.7388, 0.8627, 0.7484, 0.8637, 0.7275, 0.8318, 0.7247, 0.8412, 0.7208, 0.8404, 0.7218, 0.8306, 0.7329, 0.8873, 0.7283, 0.8787, 0.7316, 0.8764, 0.7377, 0.884, 0.5404, 0.228, 0.5365, 0.228, 0.5326, 0.2272, 0.529, 0.2257, 0.5257, 0.2235, 0.5229, 0.2207, 0.5208, 0.2174, 0.5193, 0.2137, 0.5185, 0.2098, 0.5185, 0.2058, 0.5193, 0.2019, 0.5208, 0.1982, 0.5229, 0.1948, 0.5257, 0.192, 0.529, 0.1898, 0.5326, 0.1883, 0.5365, 0.1875, 0.5404, 0.1875, 0.5442, 0.1883, 0.5479, 0.1898, 0.5511, 0.192, 0.5539, 0.1948, 0.5561, 0.1982, 0.5576, 0.2019, 0.5584, 0.2058, 0.5584, 0.2098, 0.5576, 0.2137, 0.5561, 0.2174, 0.5539, 0.2207, 0.5511, 0.2235, 0.5479, 0.2257, 0.5442, 0.2272, 0.2447, 0.9574, 0.2523, 0.9574, 0.2523, 0.9612, 0.2447, 0.9612, 0.2447, 0.973, 0.2523, 0.973, 0.2523, 0.9765, 0.2447, 0.9765, 0.974, 0.9363, 0.9663, 0.9363, 0.9663, 0.9325, 0.974, 0.9325, 0.9663, 0.9647, 0.974, 0.9647, 0.974, 0.9685, 0.9663, 0.9685, 0.9663, 0.9802, 0.974, 0.9802, 0.974, 0.9837, 0.9663, 0.9837, 0.2298, 0.9727, 0.2221, 0.9727, 0.2221, 0.9688, 0.2298, 0.9688, 0.974, 0.9207, 0.9663, 0.9207, 0.9663, 0.9172, 0.974, 0.9172, 0.2298, 0.9609, 0.2221, 0.9609, 0.2221, 0.9572, 0.2298, 0.9572, 0.2447, 0.9539, 0.2523, 0.9539, 0.2523, 0.9574, 0.2447, 0.9574, 0.2447, 0.9692, 0.2523, 0.9692, 0.2523, 0.973, 0.2447, 0.973, 0.974, 0.9398, 0.9663, 0.9398, 0.9663, 0.9363, 0.974, 0.9363, 0.974, 0.9245, 0.9663, 0.9245, 0.9663, 0.9207, 0.974, 0.9207, 0.9663, 0.9611, 0.974, 0.9611, 0.974, 0.9647, 0.9663, 0.9647, 0.9663, 0.9764, 0.974, 0.9764, 0.974, 0.9802, 0.9663, 0.9802, 0.2298, 0.9763, 0.2221, 0.9763, 0.2221, 0.9727, 0.2298, 0.9727, 0.2298, 0.9648, 0.2221, 0.9649, 0.2221, 0.9609, 0.2298, 0.9609, 0.2447, 0.9508, 0.2523, 0.9508, 0.2523, 0.9539, 0.2447, 0.9539, 0.2447, 0.9652, 0.2523, 0.9652, 0.2523, 0.9692, 0.2447, 0.9692, 0.974, 0.9429, 0.9663, 0.9429, 0.9663, 0.9398, 0.974, 0.9398, 0.974, 0.9285, 0.9663, 0.9285, 0.9663, 0.9245, 0.974, 0.9245, 0.9663, 0.958, 0.974, 0.958, 0.974, 0.9611, 0.9663, 0.9611, 0.9663, 0.9725, 0.974, 0.9725, 0.974, 0.9764, 0.9663, 0.9764, 0.2298, 0.9796, 0.2222, 0.9796, 0.2221, 0.9763, 0.2298, 0.9763, 0.2298, 0.9538, 0.2221, 0.9538, 0.2222, 0.9508, 0.2298, 0.9508, 0.2447, 0.9612, 0.2523, 0.9612, 0.2523, 0.9652, 0.2447, 0.9652, 0.2447, 0.9765, 0.2523, 0.9765, 0.2523, 0.9796, 0.2447, 0.9796, 0.974, 0.9325, 0.9663, 0.9325, 0.9663, 0.9285, 0.974, 0.9285, 0.9663, 0.9837, 0.974, 0.9837, 0.974, 0.9868, 0.9663, 0.9868, 0.2298, 0.9688, 0.2221, 0.9688, 0.2221, 0.9649, 0.2298, 0.9648, 0.974, 0.9172, 0.9663, 0.9172, 0.9663, 0.9141, 0.974, 0.9141, 0.9663, 0.9685, 0.974, 0.9685, 0.974, 0.9725, 0.9663, 0.9725, 0.2718, 0.4416, 0.305, 0.4449, 0.2817, 0.4675, 0.2579, 0.4768, 0.2072, 0.7339, 0.1878, 0.7339, 0.1878, 0.7092, 0.2072, 0.7092, 0.02698, 0.7499, 0.02685, 0.721, 0.04283, 0.7255, 0.04289, 0.7405, 0.02685, 0.721, 0.007436, 0.7211, 0.007502, 0.6976, 0.02692, 0.6974, 0.475, 0.9223, 0.475, 0.899, 0.4944, 0.899, 0.4944, 0.9223, 0.1878, 0.9104, 0.1878, 0.8885, 0.2072, 0.8885, 0.2072, 0.9104, 0.2978, 0.267, 0.3086, 0.29, 0.3037, 0.3288, 0.2854, 0.3337, 0.2819, 0.3695, 0.3029, 0.3763, 0.3086, 0.4153, 0.2778, 0.4129, 0.2778, 0.4129, 0.3086, 0.4153, 0.305, 0.4449, 0.2718, 0.4416, 0.2072, 0.8885, 0.1878, 0.8885, 0.1878, 0.8494, 0.2072, 0.8494, 0.2072, 0.802, 0.1878, 0.802, 0.1878, 0.7637, 0.2072, 0.7637, 0.2072, 0.7637, 0.1878, 0.7637, 0.1878, 0.7339, 0.2072, 0.7339, 0.6344, 0.8133, 0.6161, 0.7879, 0.6019, 0.7414, 0.6173, 0.7432, 0.6213, 0.7075, 0.5979, 0.7048, 0.593, 0.6604, 0.6261, 0.6642, 0.4944, 0.9455, 0.4944, 0.9339, 0.5102, 0.9348, 0.5102, 0.9446, 0.02799, 0.8759, 0.008574, 0.8761, 0.008155, 0.8305, 0.02757, 0.8304, 0.0273, 0.794, 0.007887, 0.7942, 0.007562, 0.75, 0.02698, 0.7499, 0.02698, 0.7499, 0.007562, 0.75, 0.007436, 0.7211, 0.02685, 0.721, 0.1723, 0.4318, 0.2055, 0.435, 0.2125, 0.4723, 0.1909, 0.4586, 0.2055, 0.435, 0.2387, 0.4383, 0.235, 0.4771, 0.2125, 0.4723, 0.2553, 0.44, 0.2718, 0.4416, 0.2579, 0.4768, 0.2464, 0.4769, 0.133, 0.5339, 0.133, 0.4902, 0.1489, 0.4804, 0.1489, 0.5296, 0.5601, 0.9656, 0.5601, 0.9342, 0.576, 0.9294, 0.576, 0.9564, 0.8532, 0.9132, 0.8532, 0.9271, 0.8373, 0.9267, 0.8373, 0.915, 0.475, 0.9918, 0.475, 0.9686, 0.4944, 0.9686, 0.4944, 0.9918, 0.475, 0.9686, 0.475, 0.9455, 0.4944, 0.9455, 0.4944, 0.9686, 0.475, 0.9339, 0.475, 0.9223, 0.4944, 0.9223, 0.4944, 0.9339, 0.02799, 0.8759, 0.02831, 0.9003, 0.008897, 0.9004, 0.008574, 0.8761, 0.8532, 0.9546, 0.8532, 0.9271, 0.8726, 0.9271, 0.8726, 0.9546, 0.8532, 0.9132, 0.8532, 0.8993, 0.8726, 0.8993, 0.8726, 0.9132, 0.2205, 0.2826, 0.2437, 0.2616, 0.2127, 0.3265, 0.1972, 0.325, 0.2437, 0.2616, 0.2715, 0.2562, 0.249, 0.3301, 0.2127, 0.3265, 0.2847, 0.2616, 0.2978, 0.267, 0.2854, 0.3337, 0.2672, 0.3319, 0.1858, 0.36, 0.2092, 0.3623, 0.2051, 0.4057, 0.172, 0.4024, 0.2092, 0.3623, 0.2456, 0.3659, 0.2414, 0.4093, 0.2051, 0.4057, 0.2638, 0.3677, 0.2819, 0.3695, 0.2778, 0.4129, 0.2596, 0.4111, 0.172, 0.4024, 0.2051, 0.4057, 0.2055, 0.435, 0.1723, 0.4318, 0.2051, 0.4057, 0.2414, 0.4093, 0.2387, 0.4383, 0.2055, 0.435, 0.2596, 0.4111, 0.2778, 0.4129, 0.2718, 0.4416, 0.2553, 0.44, 0.234, 0.7352, 0.247, 0.7133, 0.253, 0.7809, 0.2353, 0.7743, 0.4944, 0.9686, 0.4944, 0.9455, 0.5102, 0.9446, 0.5102, 0.9642, 0.6605, 0.8244, 0.6344, 0.8133, 0.6173, 0.7432, 0.6536, 0.7474, 0.2315, 0.8216, 0.253, 0.8169, 0.253, 0.8605, 0.2221, 0.8598, 0.3749, 0.8724, 0.3749, 0.9083, 0.359, 0.9085, 0.359, 0.868, 0.6576, 0.7117, 0.6213, 0.7075, 0.6261, 0.6642, 0.6605, 0.6681, 0.4944, 0.9223, 0.4944, 0.899, 0.5102, 0.9054, 0.5102, 0.925, 0.5251, 0.9681, 0.5251, 0.9329, 0.541, 0.9396, 0.541, 0.971, 0.4944, 0.9918, 0.4944, 0.9686, 0.5102, 0.9642, 0.5102, 0.9838, 0.2387, 0.4383, 0.2553, 0.44, 0.2464, 0.4769, 0.235, 0.4771, 0.1878, 0.7092, 0.1878, 0.7339, 0.172, 0.7379, 0.172, 0.7171, 0.475, 0.9455, 0.475, 0.9339, 0.4944, 0.9339, 0.4944, 0.9455, 0.8532, 0.9271, 0.8532, 0.9132, 0.8726, 0.9132, 0.8726, 0.9271, 0.2715, 0.2562, 0.2847, 0.2616, 0.2672, 0.3319, 0.249, 0.3301, 0.2456, 0.3659, 0.2638, 0.3677, 0.2596, 0.4111, 0.2414, 0.4093, 0.2414, 0.4093, 0.2596, 0.4111, 0.2553, 0.44, 0.2387, 0.4383, 0.247, 0.7133, 0.2606, 0.7092, 0.2713, 0.7809, 0.253, 0.7809, 0.253, 0.8169, 0.2713, 0.8169, 0.2713, 0.8605, 0.253, 0.8605, 0.3749, 0.9083, 0.3749, 0.9799, 0.359, 0.974, 0.359, 0.9085, 0.2484, 0.6702, 0.2738, 0.6824, 0.2489, 0.6937, 0.2274, 0.6941, 0.2572, 0.6575, 0.2826, 0.6698, 0.2738, 0.6824, 0.2484, 0.6702, 0.172, 0.6334, 0.1974, 0.6457, 0.1925, 0.6774, 0.1792, 0.6602, 0.2102, 0.6518, 0.2229, 0.6579, 0.2091, 0.6877, 0.2008, 0.6825, 0.2229, 0.6579, 0.2484, 0.6702, 0.2274, 0.6941, 0.2091, 0.6877, 0.2708, 0.4922, 0.2826, 0.4941, 0.266, 0.5625, 0.253, 0.5562, 0.236, 0.5929, 0.2495, 0.5994, 0.2293, 0.6441, 0.2154, 0.6374, 0.1775, 0.6192, 0.2014, 0.6307, 0.1974, 0.6457, 0.172, 0.6334, 0.2154, 0.6374, 0.2293, 0.6441, 0.2229, 0.6579, 0.2102, 0.6518, 0.2293, 0.6441, 0.2572, 0.6575, 0.2484, 0.6702, 0.2229, 0.6579, 0.1974, 0.6457, 0.2102, 0.6518, 0.2008, 0.6825, 0.1925, 0.6774, 0.2014, 0.6307, 0.2154, 0.6374, 0.2102, 0.6518, 0.1974, 0.6457, 0.4944, 0.9339, 0.4944, 0.9223, 0.5102, 0.925, 0.5102, 0.9348, 0.1878, 0.7339, 0.1878, 0.7637, 0.172, 0.7531, 0.172, 0.7379, 0.5251, 0.9329, 0.5251, 0.899, 0.541, 0.911, 0.541, 0.9396, 0.02685, 0.721, 0.02692, 0.6974, 0.04289, 0.7056, 0.04283, 0.7255, 0.1331, 0.6463, 0.133, 0.5697, 0.1489, 0.5701, 0.1489, 0.6399, 0.5601, 0.9342, 0.5601, 0.9156, 0.576, 0.9137, 0.576, 0.9294, 0.2854, 0.3337, 0.3037, 0.3288, 0.3029, 0.3763, 0.2819, 0.3695, 0.2072, 0.8494, 0.1878, 0.8494, 0.1878, 0.802, 0.2072, 0.802, 0.6173, 0.7432, 0.6019, 0.7414, 0.5979, 0.7048, 0.6213, 0.7075, 0.02757, 0.8304, 0.008155, 0.8305, 0.007887, 0.7942, 0.0273, 0.794, 0.133, 0.5697, 0.133, 0.5339, 0.1489, 0.5296, 0.1489, 0.5701, 0.1972, 0.325, 0.2127, 0.3265, 0.2092, 0.3623, 0.1858, 0.36, 0.2127, 0.3265, 0.249, 0.3301, 0.2456, 0.3659, 0.2092, 0.3623, 0.2672, 0.3319, 0.2854, 0.3337, 0.2819, 0.3695, 0.2638, 0.3677, 0.2353, 0.7743, 0.253, 0.7809, 0.253, 0.8169, 0.2315, 0.8216, 0.3749, 0.8287, 0.3749, 0.8724, 0.359, 0.868, 0.359, 0.8188, 0.6536, 0.7474, 0.6173, 0.7432, 0.6213, 0.7075, 0.6576, 0.7117, 0.249, 0.3301, 0.2672, 0.3319, 0.2638, 0.3677, 0.2456, 0.3659, 0.253, 0.7809, 0.2713, 0.7809, 0.2713, 0.8169, 0.253, 0.8169, 0.253, 0.5562, 0.266, 0.5625, 0.2495, 0.5994, 0.236, 0.5929, 0.4233, 0.2917, 0.4094, 0.2565, 0.4332, 0.2658, 0.4565, 0.2885, 0.1434, 0.874, 0.1434, 0.8986, 0.1239, 0.8986, 0.1239, 0.874, 0.0735, 0.7499, 0.05776, 0.7406, 0.05781, 0.7256, 0.07357, 0.721, 0.07357, 0.721, 0.0738, 0.6974, 0.09321, 0.6975, 0.09298, 0.721, 0.4256, 0.9174, 0.4061, 0.9174, 0.4061, 0.8942, 0.4256, 0.8942, 0.1239, 0.6974, 0.1434, 0.6974, 0.1434, 0.7194, 0.1239, 0.7194, 0.4493, 0.4663, 0.4369, 0.3996, 0.4551, 0.4045, 0.4601, 0.4433, 0.4334, 0.3639, 0.4293, 0.3204, 0.4601, 0.318, 0.4544, 0.357, 0.4293, 0.3204, 0.4233, 0.2917, 0.4565, 0.2885, 0.4601, 0.318, 0.1434, 0.7194, 0.1434, 0.7585, 0.1239, 0.7585, 0.1239, 0.7194, 0.1434, 0.8059, 0.1434, 0.8442, 0.1239, 0.8442, 0.1239, 0.8059, 0.1434, 0.8442, 0.1434, 0.874, 0.1239, 0.874, 0.1239, 0.8442, 0.7775, 0.2485, 0.7604, 0.3185, 0.745, 0.3203, 0.7592, 0.2739, 0.7644, 0.3542, 0.7692, 0.3976, 0.7361, 0.4014, 0.741, 0.3569, 0.4061, 0.9406, 0.3903, 0.9397, 0.3903, 0.9299, 0.4061, 0.929, 0.07364, 0.876, 0.07354, 0.8304, 0.09295, 0.8304, 0.09306, 0.876, 0.07352, 0.794, 0.0735, 0.7499, 0.09291, 0.7499, 0.09293, 0.7941, 0.0735, 0.7499, 0.07357, 0.721, 0.09298, 0.721, 0.09291, 0.7499, 0.3238, 0.3016, 0.3424, 0.2748, 0.364, 0.261, 0.357, 0.2983, 0.357, 0.2983, 0.364, 0.261, 0.3865, 0.2562, 0.3902, 0.295, 0.4067, 0.2934, 0.3979, 0.2564, 0.4094, 0.2565, 0.4233, 0.2917, 0.3134, 0.8722, 0.2976, 0.8679, 0.2976, 0.8188, 0.3134, 0.8286, 0.9515, 0.9659, 0.9356, 0.9567, 0.9356, 0.9298, 0.9515, 0.9345, 0.801, 0.9132, 0.8169, 0.915, 0.8169, 0.9267, 0.801, 0.9271, 0.4256, 0.9869, 0.4061, 0.9869, 0.4061, 0.9638, 0.4256, 0.9638, 0.4256, 0.9638, 0.4061, 0.9638, 0.4061, 0.9406, 0.4256, 0.9406, 0.4256, 0.929, 0.4061, 0.929, 0.4061, 0.9174, 0.4256, 0.9174, 0.07364, 0.876, 0.09306, 0.876, 0.09321, 0.9003, 0.0738, 0.9003, 0.801, 0.9546, 0.7816, 0.9546, 0.7816, 0.9271, 0.801, 0.9271, 0.801, 0.9132, 0.7816, 0.9132, 0.7816, 0.8993, 0.801, 0.8993, 0.372, 0.4507, 0.3487, 0.4083, 0.3642, 0.4068, 0.3952, 0.4717, 0.3952, 0.4717, 0.3642, 0.4068, 0.4005, 0.4032, 0.423, 0.4771, 0.4362, 0.4717, 0.4187, 0.4014, 0.4369, 0.3996, 0.4493, 0.4663, 0.3373, 0.3734, 0.3235, 0.3309, 0.3566, 0.3276, 0.3607, 0.371, 0.3607, 0.371, 0.3566, 0.3276, 0.3929, 0.324, 0.3971, 0.3674, 0.4153, 0.3657, 0.4111, 0.3222, 0.4293, 0.3204, 0.4334, 0.3639, 0.3235, 0.3309, 0.3238, 0.3016, 0.357, 0.2983, 0.3566, 0.3276, 0.3566, 0.3276, 0.357, 0.2983, 0.3902, 0.295, 0.3929, 0.324, 0.4111, 0.3222, 0.4067, 0.2934, 0.4233, 0.2917, 0.4293, 0.3204, 0.8547, 0.03349, 0.8535, 0.0726, 0.8357, 0.07927, 0.8418, 0.01162, 0.4061, 0.9638, 0.3903, 0.9593, 0.3903, 0.9397, 0.4061, 0.9406, 0.8036, 0.2373, 0.7967, 0.3144, 0.7604, 0.3185, 0.7775, 0.2485, 0.8572, 0.1199, 0.8666, 0.1582, 0.8357, 0.1588, 0.8357, 0.1152, 0.3442, 0.9263, 0.3283, 0.9307, 0.3283, 0.8901, 0.3442, 0.8904, 0.8007, 0.3501, 0.8036, 0.3936, 0.7692, 0.3976, 0.7644, 0.3542, 0.4061, 0.9174, 0.3903, 0.9201, 0.3903, 0.9005, 0.4061, 0.8942, 0.7052, 0.9749, 0.6893, 0.9778, 0.6893, 0.9464, 0.7052, 0.9397, 0.4061, 0.9869, 0.3903, 0.9789, 0.3903, 0.9593, 0.4061, 0.9638, 0.3902, 0.295, 0.3865, 0.2562, 0.3979, 0.2564, 0.4067, 0.2934, 0.1239, 0.8986, 0.1081, 0.8908, 0.1081, 0.87, 0.1239, 0.874, 0.4256, 0.9406, 0.4061, 0.9406, 0.4061, 0.929, 0.4256, 0.929, 0.801, 0.9271, 0.7816, 0.9271, 0.7816, 0.9132, 0.801, 0.9132, 0.423, 0.4771, 0.4005, 0.4032, 0.4187, 0.4014, 0.4362, 0.4717, 0.3971, 0.3674, 0.3929, 0.324, 0.4111, 0.3222, 0.4153, 0.3657, 0.3929, 0.324, 0.3902, 0.295, 0.4067, 0.2934, 0.4111, 0.3222, 0.8418, 0.01162, 0.8357, 0.07927, 0.8175, 0.07927, 0.8282, 0.00756, 0.8357, 0.1152, 0.8357, 0.1588, 0.8175, 0.1588, 0.8175, 0.1152, 0.3442, 0.8904, 0.3283, 0.8901, 0.3283, 0.8246, 0.3442, 0.8188, 0.08383, 0.5044, 0.06285, 0.4804, 0.08439, 0.4809, 0.1093, 0.4922, 0.09268, 0.517, 0.08383, 0.5044, 0.1093, 0.4922, 0.1181, 0.5048, 0.007436, 0.5411, 0.01467, 0.5144, 0.02799, 0.4972, 0.0329, 0.5289, 0.04563, 0.5228, 0.03625, 0.492, 0.04452, 0.4869, 0.05836, 0.5166, 0.05836, 0.5166, 0.04452, 0.4869, 0.06285, 0.4804, 0.08383, 0.5044, 0.1063, 0.6823, 0.08843, 0.6183, 0.1015, 0.612, 0.1181, 0.6804, 0.07144, 0.5817, 0.05082, 0.5371, 0.06477, 0.5304, 0.08491, 0.5752, 0.01291, 0.5553, 0.007436, 0.5411, 0.0329, 0.5289, 0.03686, 0.5438, 0.05082, 0.5371, 0.04563, 0.5228, 0.05836, 0.5166, 0.06477, 0.5304, 0.06477, 0.5304, 0.05836, 0.5166, 0.08383, 0.5044, 0.09268, 0.517, 0.0329, 0.5289, 0.02799, 0.4972, 0.03625, 0.492, 0.04563, 0.5228, 0.03686, 0.5438, 0.0329, 0.5289, 0.04563, 0.5228, 0.05082, 0.5371, 0.4061, 0.929, 0.3903, 0.9299, 0.3903, 0.9201, 0.4061, 0.9174, 0.1239, 0.874, 0.1081, 0.87, 0.1081, 0.8547, 0.1239, 0.8442, 0.7052, 0.9397, 0.6893, 0.9464, 0.6893, 0.9178, 0.7052, 0.9059, 0.07357, 0.721, 0.05781, 0.7256, 0.058, 0.7057, 0.0738, 0.6974, 0.3134, 0.9847, 0.2976, 0.9782, 0.2975, 0.9084, 0.3134, 0.9081, 0.9515, 0.9345, 0.9356, 0.9298, 0.9356, 0.9141, 0.9515, 0.9159, 0.4369, 0.3996, 0.4334, 0.3639, 0.4544, 0.357, 0.4551, 0.4045, 0.1434, 0.7585, 0.1434, 0.8059, 0.1239, 0.8059, 0.1239, 0.7585, 0.7604, 0.3185, 0.7644, 0.3542, 0.741, 0.3569, 0.745, 0.3203, 0.07354, 0.8304, 0.07352, 0.794, 0.09293, 0.7941, 0.09295, 0.8304, 0.3134, 0.9081, 0.2975, 0.9084, 0.2976, 0.8679, 0.3134, 0.8722, 0.3487, 0.4083, 0.3373, 0.3734, 0.3607, 0.371, 0.3642, 0.4068, 0.3642, 0.4068, 0.3607, 0.371, 0.3971, 0.3674, 0.4005, 0.4032, 0.4187, 0.4014, 0.4153, 0.3657, 0.4334, 0.3639, 0.4369, 0.3996, 0.8535, 0.0726, 0.8572, 0.1199, 0.8357, 0.1152, 0.8357, 0.07927, 0.3442, 0.9699, 0.3283, 0.9799, 0.3283, 0.9307, 0.3442, 0.9263, 0.7967, 0.3144, 0.8007, 0.3501, 0.7644, 0.3542, 0.7604, 0.3185, 0.4005, 0.4032, 0.3971, 0.3674, 0.4153, 0.3657, 0.4187, 0.4014, 0.8357, 0.07927, 0.8357, 0.1152, 0.8175, 0.1152, 0.8175, 0.07927, 0.08843, 0.6183, 0.07144, 0.5817, 0.08491, 0.5752, 0.1015, 0.612])
me_cube_000.materials.append(mat_material_001)
me_cube_000.materials.append(mat_material)
me_cube_000.materials.append(mat_material_003)
me_cube_000.materials.append(mat_material_004)
me_cube_000.materials.append(mat_material_002)
me_cube_000.use_remesh_preserve_volume = False
me_cube_000.use_remesh_preserve_attributes = False
me_cube_000.use_mirror_vertex_groups = False
me_cube_000.update()

# ---- objects
ob_cube_003 = bpy.data.objects.new('Cube.003', me_cube_000)
ob_point_006 = bpy.data.objects.new('Point.006', light_point_006)
ob_point_005 = bpy.data.objects.new('Point.005', light_point_005)
ob_point_004 = bpy.data.objects.new('Point.004', light_point_004)
ob_point_003 = bpy.data.objects.new('Point.003', light_point_003)
ob_point_002 = bpy.data.objects.new('Point.002', light_point_002)
ob_point_001 = bpy.data.objects.new('Point.001', light_point_001)
ob_point = bpy.data.objects.new('Point', light_point)
ob_lamp = bpy.data.objects.new('Lamp', light_lamp)
ob_camera = bpy.data.objects.new('Camera', cam_camera)

# ---- transforms, parenting, visibility, modifiers, constraints
ob_cube_003.location = (-0.8004, -0.2625, 12.52)
ob_cube_003.lineart.crease_threshold = 0.0
ob_point_006.location = (26.61, 11.87, 15.65)
ob_point_006.rotation_euler = (0.0, -0.0, -1.571)
ob_point_006.scale = (1.373, 1.373, 1.373)
ob_point_006.lineart.crease_threshold = 0.0
ob_point_005.location = (26.8, -14.09, 15.65)
ob_point_005.rotation_euler = (0.0, -0.0, -1.571)
ob_point_005.scale = (1.373, 1.373, 1.373)
ob_point_005.lineart.crease_threshold = 0.0
ob_point_004.location = (-28.5, -13.52, 15.65)
ob_point_004.rotation_euler = (0.0, -0.0, -1.571)
ob_point_004.scale = (1.373, 1.373, 1.373)
ob_point_004.lineart.crease_threshold = 0.0
ob_point_003.location = (-27.94, 17.13, 15.65)
ob_point_003.rotation_euler = (0.0, -0.0, -1.571)
ob_point_003.scale = (1.373, 1.373, 1.373)
ob_point_003.lineart.crease_threshold = 0.0
ob_point_002.location = (-0.8512, 41.4, 15.65)
ob_point_002.rotation_euler = (0.0, -0.0, -1.571)
ob_point_002.scale = (1.373, 1.373, 1.373)
ob_point_002.lineart.crease_threshold = 0.0
ob_point_001.location = (-0.8512, -42.12, 15.65)
ob_point_001.rotation_euler = (0.0, -0.0, -1.571)
ob_point_001.scale = (1.373, 1.373, 1.373)
ob_point_001.lineart.crease_threshold = 0.0
ob_point.location = (-0.8341, -0.6412, 44.55)
ob_point.rotation_euler = (0.0, -0.0, -1.571)
ob_point.lineart.crease_threshold = 0.0
ob_lamp.location = (-5.637, -5.186, 6.301)
ob_lamp.rotation_euler = (0.6503, 0.05522, 0.2956)
ob_lamp.scale = (1.112, 1.174, 1.141)
ob_lamp.lock_rotations_4d = False
ob_lamp.empty_display_type = 'ARROWS'
ob_lamp.color = (0.0, 0.0, 0.0, 0.0)
ob_lamp.lineart.crease_threshold = 0.0
ob_camera.location = (-7.79, -9.344, 5.685)
ob_camera.rotation_euler = (1.109, 0.01082, -0.7559)
ob_camera.scale = (1.159, 1.114, 1.154)
ob_camera.lock_rotations_4d = False
ob_camera.empty_display_type = 'ARROWS'
ob_camera.color = (0.0, 0.0, 0.0, 0.0)
ob_camera.display_type = 'WIRE'
ob_camera.lineart.crease_threshold = 0.0

# ---- collection membership
col_collection_1.objects.link(ob_cube_003)
col_collection_1.objects.link(ob_point_006)
col_collection_1.objects.link(ob_point_005)
col_collection_1.objects.link(ob_point_004)
col_collection_1.objects.link(ob_point_003)
col_collection_1.objects.link(ob_point_002)
col_collection_1.objects.link(ob_point_001)
col_collection_1.objects.link(ob_point)
col_collection_1.objects.link(ob_lamp)
col_collection_1.objects.link(ob_camera)

# ---- scene / render settings (as saved in the file)
scene.camera = ob_camera
scene.frame_start = 1; scene.frame_end = 250; scene.frame_set(1)
scene.render.engine = 'BLENDER_EEVEE_NEXT'
scene.render.resolution_percentage = 50
scene.render.dither_intensity = 0.0
scene.render.use_bake_clear = False
scene.render.bake_margin = 2
scene.cycles.use_denoising = False
scene.cycles.samples = 10
scene.cycles.sampling_pattern = 'TABULATED_SOBOL'
scene.cycles.light_sampling_threshold = 0.0
scene.cycles.use_adaptive_sampling = False
scene.cycles.use_light_tree = False
scene.cycles.blur_glossy = 0.0
scene.cycles.volume_bounces = 1
scene.cycles.pixel_filter_type = 'GAUSSIAN'
scene.cycles.sample_clamp_indirect = 0.0
scene.view_settings.view_transform = 'Standard'
bpy.context.view_layer.update()

